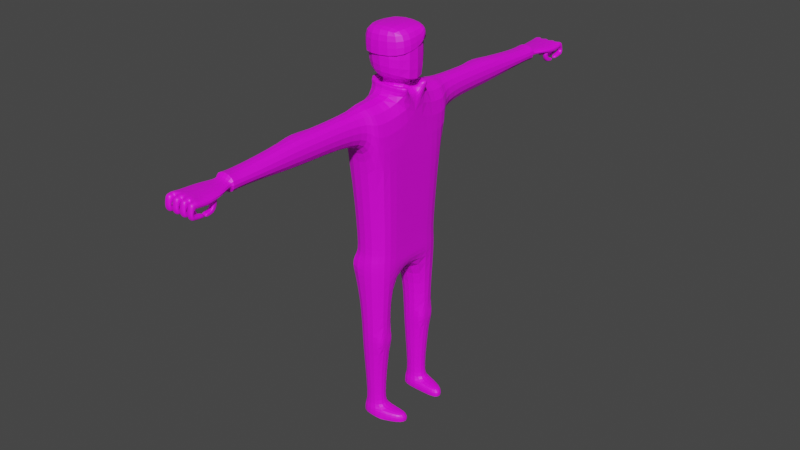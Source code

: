 # Source: Dorian_Gray.blend  (saved by Blender 3.4.6; exported with 4.5.12 LTS)
import bpy
from mathutils import Matrix  # noqa: F401  (used for matrix-valued properties, if any)

bpy.ops.wm.read_factory_settings(use_empty=True)
scene = bpy.context.scene
scene.name = 'Scene'

# ---- collections
col_collection = bpy.data.collections.new('Collection'); scene.collection.children.link(col_collection)

# ---- images (referenced by path relative to the original .blend; pixels are not part of the script)
import os
ASSET_DIR = os.environ.get("B2B_ASSET_DIR", "")  # directory of the original .blend (textures are referenced by path, not embedded)
HERE = os.path.dirname(os.path.abspath(__file__))  # packed textures are extracted next to this script under _unpacked/

def load_image(name, relpath, width, height, colorspace="sRGB"):
    """Load a texture the original file referenced (path relative to the .blend, or extracted next to this script)."""
    p = next((c for c in (os.path.join(HERE, relpath), os.path.join(ASSET_DIR, relpath)) if relpath and os.path.exists(c)), "")
    if p:
        img = bpy.data.images.load(p, check_existing=True)
        img.name = name
    else:  # same state as the original file: an image datablock whose file is absent (Cycles renders it pink)
        img = bpy.data.images.new(name, width, height)
        img.source = "FILE"
        img.filepath = "//" + (relpath or name)
    img.colorspace_settings.name = colorspace
    return img
img_pixil_frame_0___2025_04_30t080837_231_png = load_image('pixil-frame-0 - 2025-04-30T080837.231.png', 'pixil-frame-0 - 2025-04-30T080837.231.png', 1024, 1024, 'sRGB')

# ---- materials (node trees are filled in below, after node groups)
mat_material = bpy.data.materials.new('Material')
mat_material.alpha_threshold = 0.0
mat_material.use_transparent_shadow = False
mat_material.roughness = 0.5
mat_material.line_color = (0.0, 0.0, 0.0, 1.0)

# ---- material node trees
mat_material.use_nodes = True; mat_material.node_tree.nodes.clear()
_N = mat_material.node_tree.nodes; _L = mat_material.node_tree.links
n0 = _N.new('ShaderNodeOutputMaterial'); n0.name = 'Material Output'; n0.location = (300, 300)
n1 = _N.new('ShaderNodeBsdfPrincipled'); n1.name = 'Principled BSDF'; n1.location = (10, 300)
n1.distribution = 'GGX'
n1.subsurface_method = 'RANDOM_WALK_SKIN'
n1.inputs[3].default_value = 1.45
n1.inputs[27].default_value = (0.0, 0.0, 0.0, 1.0)
n1.inputs[28].default_value = 1.0
n2 = _N.new('ShaderNodeTexImage'); n2.name = 'Image Texture'; n2.location = (-280, 280)
n2.image = img_pixil_frame_0___2025_04_30t080837_231_png
_L.new(n1.outputs[0], n0.inputs[0])
_L.new(n2.outputs[0], n1.inputs[0])
n0.is_active_output = True

# ---- world
world_world = bpy.data.worlds.new('World'); scene.world = world_world
world_world.use_nodes = True; world_world.node_tree.nodes.clear()
_N = world_world.node_tree.nodes; _L = world_world.node_tree.links
n0 = _N.new('ShaderNodeOutputWorld'); n0.name = 'World Output'; n0.location = (300, 300)
n1 = _N.new('ShaderNodeBackground'); n1.name = 'Background'; n1.location = (10, 300)
n1.inputs[0].default_value = (0.05088, 0.05088, 0.05088, 1.0)
_L.new(n1.outputs[0], n0.inputs[0])
n0.is_active_output = True
world_world.color = (0.05088, 0.05088, 0.05088)
world_world.use_sun_shadow = False
world_world.sun_shadow_jitter_overblur = 0.0

# ---- meshes
me_cube = bpy.data.meshes.new('Cube')
me_cube.from_pydata([(0.7603, 1.793, 1.0), (0.7603, 1.793, -1.0), (0.7603, -1.793, 1.0), (0.7603, -1.793, -1.0), (-0.7603, 1.793, 1.0), (-0.7603, 1.793, -1.0), (-0.7603, -1.793, 1.0), (-0.7603, -1.793, -1.0), (-0.6526, 1.539, -4.16), (-0.6526, -1.539, -4.16), (0.6526, 1.539, -4.16), (0.6526, -1.539, -4.16), (-0.6526, 1.629, -4.409), (-0.6526, -1.629, -4.409), (0.6526, 1.629, -4.409), (0.6526, -1.629, -4.409), (-0.6526, 1.629, -5.169), (-0.6526, -1.629, -5.169), (0.6526, 1.629, -5.169), (0.6526, -1.629, -5.169), (-0.7603, 0.5976, -1.0), (-0.7603, -0.5976, -1.0), (0.7603, 0.5976, 1.0), (0.7603, -0.5976, 1.0), (-0.7603, -0.5976, 1.0), (-0.7603, 0.5976, 1.0), (0.7603, -0.5976, -1.0), (0.7603, 0.5976, -1.0), (-0.6526, 0.5129, -4.16), (-0.6526, -0.5129, -4.16), (0.6526, -0.5129, -4.16), (0.6526, 0.5129, -4.16), (-0.6526, 0.5429, -4.409), (-0.6526, -0.5429, -4.409), (0.6526, -0.5429, -4.409), (0.6526, 0.5429, -4.409), (-0.6526, 0.5429, -5.169), (-0.6526, -0.5429, -5.169), (0.6526, -0.5429, -5.169), (0.6526, 0.5429, -5.169), (0.5326, 0.4186, 1.022), (0.5326, -0.4186, 1.022), (-0.5326, -0.4186, 1.022), (-0.5326, 0.4186, 1.022), (0.3891, 0.3058, 1.43), (0.3891, -0.3058, 1.43), (-0.3891, -0.3058, 1.43), (-0.3891, 0.3058, 1.43), (0.9381, 0.8809, 1.369), (0.9381, -0.8809, 1.369), (-0.9381, -0.8809, 1.587), (-0.9381, 0.8809, 1.587), (0.9381, 0.8809, 2.906), (0.9381, -0.8809, 2.906), (-0.9381, -0.8809, 2.906), (-0.9381, 0.8809, 2.906), (0.7603, 0.0, 1.0), (0.5326, 0.0, 1.022), (0.7603, -0.2988, 1.0), (0.5326, -0.2093, 1.022), (0.7603, 0.2988, 1.0), (0.5326, 0.2093, 1.022), (0.9158, -0.3703, 1.293), (0.9158, -0.7407, 1.293), (-0.9689, -0.7407, 1.293), (-0.9689, 0.7407, 1.293), (0.9158, 0.7407, 1.293), (0.6336, -0.2594, 1.321), (0.6336, -0.5189, 1.321), (-0.6867, -0.5189, 1.321), (-0.6867, 0.5189, 1.321), (0.6336, 0.5189, 1.321), (0.9158, 0.3703, 1.293), (0.6336, 0.2594, 1.321), (-0.5032, -0.6673, -7.198), (-0.5032, -1.505, -7.198), (0.5032, 1.505, -7.198), (-0.5032, 1.505, -7.198), (0.5032, -1.505, -7.198), (0.5032, 0.6673, -7.198), (-0.5032, 0.6673, -7.198), (0.5032, -0.6673, -7.198), (-0.5032, -0.6673, -7.881), (-0.5032, -1.505, -7.881), (0.5032, 1.505, -7.881), (-0.5032, 1.505, -7.881), (0.5032, -1.505, -7.881), (0.5032, 0.6673, -7.881), (-0.5032, 0.6673, -7.881), (0.5032, -0.6673, -7.881), (-0.317, -0.8222, -10.09), (-0.317, -1.35, -10.09), (0.317, 1.35, -10.09), (-0.317, 1.35, -10.09), (0.317, -1.35, -10.09), (0.317, 0.8222, -10.09), (-0.317, 0.8222, -10.09), (0.317, -0.8222, -10.09), (-0.4615, -0.7207, -10.27), (-0.4615, -1.451, -10.27), (0.4615, 1.451, -10.27), (-0.4615, 1.451, -10.27), (0.4615, -1.451, -10.27), (0.4615, 0.7207, -10.27), (-0.4615, 0.7207, -10.27), (0.4615, -0.7207, -10.27), (-0.4615, -0.7207, -10.59), (-0.4615, -1.451, -10.59), (0.4615, 1.451, -10.59), (-0.4615, 1.451, -10.59), (0.4615, -1.451, -10.59), (0.4615, 0.7207, -10.59), (-0.4615, 0.7207, -10.59), (0.4615, -0.7207, -10.59), (1.237, 0.721, -10.27), (1.237, 1.147, -10.27), (1.237, -1.147, -10.27), (1.237, -0.721, -10.27), (1.237, 0.721, -10.59), (1.237, 1.147, -10.59), (1.237, -1.147, -10.59), (1.237, -0.721, -10.59), (0.4573, 1.793, -0.2233), (-0.4573, 1.793, -0.2233), (0.4573, 1.793, 0.8677), (-0.4573, -1.793, -0.2233), (-0.4573, -1.793, 0.8677), (0.4573, -1.793, 0.8677), (0.4573, -1.793, -0.2233), (-0.4573, 1.793, 0.8677), (0.3937, 3.908, -0.1474), (-0.3937, 3.908, -0.1474), (0.3937, 3.908, 0.7918), (-0.3937, -3.908, -0.1474), (-0.3937, -3.908, 0.7918), (0.3937, -3.908, 0.7918), (0.3937, -3.908, -0.1474), (-0.3937, 3.908, 0.7918), (0.3872, 4.725, -0.1396), (-0.3872, 4.725, -0.1396), (0.3872, 4.725, 0.784), (-0.3872, -4.725, -0.1396), (-0.3872, -4.725, 0.784), (0.3872, -4.725, 0.784), (0.3872, -4.725, -0.1396), (-0.3872, 4.725, 0.784), (0.3872, 6.811, 0.0824), (-0.3872, 6.811, 0.0824), (0.3872, 6.811, 0.562), (-0.3872, -6.811, 0.0824), (-0.3872, -6.811, 0.562), (0.3872, -6.811, 0.562), (0.3872, -6.811, 0.0824), (-0.3872, 6.811, 0.562), (0.3872, 7.137, 0.009871), (-0.3872, 7.137, 0.009871), (0.3872, 7.137, 0.6345), (-0.3872, -7.137, 0.009871), (-0.3872, -7.137, 0.6345), (0.3872, -7.137, 0.6345), (0.3872, -7.137, 0.009871), (-0.3872, 7.137, 0.6345), (0.2948, 7.205, 0.2164), (-0.2948, 7.205, 0.2164), (0.2948, 7.205, 0.428), (-0.2948, -7.205, 0.2164), (-0.2948, -7.205, 0.428), (0.2948, -7.205, 0.428), (0.2948, -7.205, 0.2164), (-0.2948, 7.205, 0.428), (0.5797, 7.696, 0.188), (-0.5797, 7.696, 0.188), (0.5797, 7.696, 0.4564), (-0.5797, -7.696, 0.188), (-0.5797, -7.696, 0.4564), (0.5797, -7.696, 0.4564), (0.5797, -7.696, 0.188), (-0.5797, 7.696, 0.4564), (0.5797, 8.566, 0.188), (-0.5797, 8.566, 0.188), (0.5797, 8.566, 0.4564), (-0.5797, -8.566, 0.188), (-0.5797, -8.566, 0.4564), (0.5797, -8.566, 0.4564), (0.5797, -8.566, 0.188), (-0.5797, 8.566, 0.4564), (-0.8029, -0.9478, 2.271), (-0.8981, -0.9478, 3.163), (-0.6364, 0.8203, 2.266), (-0.6364, 0.8203, 3.046), (0.8537, -0.8242, 2.271), (0.8537, -0.8242, 3.163), (0.5027, 0.8203, 2.266), (0.5027, 0.8203, 3.046), (-0.8816, 0.3975, 2.266), (-0.8816, 0.1979, 2.266), (-0.9768, 0.1979, 3.163), (-0.9768, 0.3975, 3.163), (0.8537, 0.2128, 2.524), (0.8537, 0.3825, 2.933), (0.8537, 0.3975, 3.163), (0.8537, 0.1979, 3.163), (-0.4047, -4.128, 0.1057), (-0.4047, -4.128, 0.5387), (-0.4047, 4.128, 0.5387), (-0.4047, 4.128, 0.1057), (-0.4016, -4.505, 0.1093), (-0.4016, -4.505, 0.5351), (-0.4016, 4.505, 0.5351), (-0.4016, 4.505, 0.1093), (0.0, 8.566, 0.188), (0.0, -8.566, 0.4564), (0.0, -8.566, 0.188), (0.0, 8.566, 0.4564), (-0.2898, 8.566, 0.188), (-0.2898, -8.566, 0.4564), (0.2898, -8.566, 0.188), (0.2898, 8.566, 0.4564), (0.2898, 8.566, 0.188), (0.2898, -8.566, 0.4564), (-0.2898, -8.566, 0.188), (-0.2898, 8.566, 0.4564), (-0.3227, 8.607, 0.2184), (-0.5468, 8.607, 0.2184), (-0.5468, -8.607, 0.2184), (-0.5468, -8.607, 0.426), (-0.5468, 8.607, 0.426), (-0.3227, -8.607, 0.426), (0.257, 8.607, 0.2184), (0.03289, 8.607, 0.2184), (0.257, -8.607, 0.426), (0.03289, -8.607, 0.426), (0.03289, 8.607, 0.426), (0.03289, -8.607, 0.2184), (0.257, -8.607, 0.2184), (0.257, 8.607, 0.426), (-0.3227, -8.607, 0.2184), (-0.3227, 8.607, 0.426), (0.5468, -8.607, 0.426), (0.5468, -8.607, 0.2184), (0.3227, -8.607, 0.2184), (-0.257, -8.607, 0.2184), (-0.03289, -8.607, 0.2184), (-0.03289, -8.607, 0.426), (-0.257, -8.607, 0.426), (0.3227, -8.607, 0.426), (0.5468, 8.607, 0.426), (0.5468, 8.607, 0.2184), (0.3227, 8.607, 0.426), (-0.257, 8.607, 0.426), (-0.03289, 8.607, 0.426), (-0.03289, 8.607, 0.2184), (-0.257, 8.607, 0.2184), (0.3227, 8.607, 0.2184), (-0.3227, 8.804, 0.2124), (-0.5468, 8.804, 0.2124), (-0.5468, -8.806, 0.219), (-0.5468, -8.757, 0.4232), (-0.5468, 8.759, 0.4167), (-0.3227, -8.757, 0.4232), (0.257, 8.804, 0.2124), (0.03289, 8.804, 0.2124), (0.257, -8.757, 0.4232), (0.03289, -8.757, 0.4232), (0.03289, 8.759, 0.4167), (0.03289, -8.806, 0.219), (0.257, -8.806, 0.219), (0.257, 8.759, 0.4167), (-0.3227, -8.806, 0.219), (-0.3227, 8.759, 0.4167), (0.5468, -8.757, 0.4232), (0.5468, -8.806, 0.219), (0.3227, -8.806, 0.219), (-0.257, -8.806, 0.219), (-0.03289, -8.806, 0.219), (-0.03289, -8.757, 0.4232), (-0.257, -8.757, 0.4232), (0.3227, -8.757, 0.4232), (0.5468, 8.759, 0.4167), (0.5468, 8.804, 0.2124), (0.3227, 8.759, 0.4167), (-0.257, 8.759, 0.4167), (-0.03289, 8.759, 0.4167), (-0.03289, 8.804, 0.2124), (-0.257, 8.804, 0.2124), (0.3227, 8.804, 0.2124), (-0.3227, 8.737, 0.07663), (-0.5468, 8.737, 0.07663), (0.257, 8.737, 0.07663), (0.03289, 8.737, 0.07663), (0.03289, -8.743, 0.07663), (0.257, -8.743, 0.07663), (-0.5468, -8.743, 0.07663), (-0.3227, -8.743, 0.07663), (0.3227, -8.743, 0.07663), (0.5468, -8.743, 0.07663), (-0.257, -8.743, 0.07663), (-0.03289, -8.743, 0.07663), (-0.03289, 8.737, 0.07663), (-0.257, 8.737, 0.07663), (0.5468, 8.737, 0.07663), (0.3227, 8.737, 0.07663), (-0.3227, 8.802, 0.07056), (-0.5468, 8.802, 0.07056), (0.257, 8.802, 0.07056), (0.03289, 8.802, 0.07056), (0.03289, -8.809, 0.07724), (0.257, -8.809, 0.07724), (-0.5468, -8.809, 0.07724), (-0.3227, -8.809, 0.07724), (0.3227, -8.809, 0.07724), (0.5468, -8.809, 0.07724), (-0.257, -8.809, 0.07724), (-0.03289, -8.809, 0.07724), (-0.03289, 8.802, 0.07056), (-0.257, 8.802, 0.07056), (0.5468, 8.802, 0.07056), (0.3227, 8.802, 0.07056), (-0.3227, 8.601, -0.09399), (-0.5468, 8.601, -0.09399), (0.257, 8.601, -0.09399), (0.03289, 8.601, -0.09399), (0.03289, -8.612, -0.09399), (0.257, -8.612, -0.09399), (-0.5468, -8.612, -0.09399), (-0.3227, -8.612, -0.09399), (0.3227, -8.612, -0.09399), (0.5468, -8.612, -0.09399), (-0.257, -8.612, -0.09399), (-0.03289, -8.612, -0.09399), (-0.03289, 8.601, -0.09399), (-0.257, 8.601, -0.09399), (0.5468, 8.601, -0.09399), (0.3227, 8.601, -0.09399), (-0.3227, 8.759, -0.1001), (-0.5468, 8.759, -0.1001), (0.257, 8.759, -0.1001), (0.03289, 8.759, -0.1001), (0.03289, -8.772, -0.09338), (0.257, -8.772, -0.09338), (-0.5468, -8.772, -0.09338), (-0.3227, -8.772, -0.09338), (0.3227, -8.772, -0.09338), (0.5468, -8.772, -0.09338), (-0.257, -8.772, -0.09338), (-0.03289, -8.772, -0.09338), (-0.03289, 8.759, -0.1001), (-0.257, 8.759, -0.1001), (0.5468, 8.759, -0.1001), (0.3227, 8.759, -0.1001), (-0.3227, 8.273, 0.007353), (-0.5468, 8.273, 0.007353), (0.257, 8.273, 0.007353), (0.03289, 8.273, 0.007353), (0.03289, -8.279, 0.007353), (0.257, -8.279, 0.007353), (-0.5468, -8.279, 0.007353), (-0.3227, -8.279, 0.007353), (0.3227, -8.279, 0.007353), (0.5468, -8.279, 0.007353), (-0.257, -8.279, 0.007353), (-0.03289, -8.279, 0.007353), (-0.03289, 8.273, 0.007353), (-0.257, 8.273, 0.007353), (0.5468, 8.273, 0.007353), (0.3227, 8.273, 0.007353), (-0.3227, 8.27, -0.1633), (-0.5468, 8.27, -0.1633), (0.257, 8.27, -0.1633), (0.03289, 8.27, -0.1633), (0.03289, -8.282, -0.1633), (0.257, -8.282, -0.1633), (-0.5468, -8.282, -0.1633), (-0.3227, -8.282, -0.1633), (0.3227, -8.282, -0.1633), (0.5468, -8.282, -0.1633), (-0.257, -8.282, -0.1633), (-0.03289, -8.282, -0.1633), (-0.03289, 8.27, -0.1633), (-0.257, 8.27, -0.1633), (0.5468, 8.27, -0.1633), (0.3227, 8.27, -0.1633), (0.4565, 7.794, 0.188), (0.2756, 7.794, 0.188), (0.2756, -7.794, 0.188), (0.4565, -7.794, 0.188), (0.3208, 7.967, 0.188), (0.2756, 7.967, 0.188), (0.4113, -7.967, 0.188), (0.4565, -7.967, 0.188), (0.4565, 7.967, 0.188), (0.2756, -7.967, 0.188), (0.4113, 7.967, 0.188), (0.3661, 7.967, 0.188), (0.3208, -7.967, 0.188), (0.3661, -7.967, 0.188), (0.4565, 7.794, 0.09064), (0.2756, 7.794, 0.09064), (0.2756, -7.794, 0.09064), (0.4565, -7.794, 0.09064), (0.3208, 7.967, 0.09064), (0.2756, 7.967, 0.09064), (0.4113, -7.967, 0.09064), (0.4565, -7.967, 0.09064), (0.4565, 7.967, 0.09064), (0.2756, -7.967, 0.09064), (0.4113, 7.967, 0.09064), (0.3661, 7.967, 0.09064), (0.3208, -7.967, 0.09064), (0.3661, -7.967, 0.09064), (0.4565, 7.856, -0.05352), (0.2756, 7.856, -0.05352), (0.2756, -7.856, -0.05352), (0.4565, -7.856, -0.05352), (0.3208, 8.03, -0.05352), (0.2756, 8.03, -0.05352), (0.4113, -8.03, -0.05352), (0.4565, -8.03, -0.05352), (0.4565, 8.03, -0.05352), (0.2756, -8.03, -0.05352), (0.4113, 8.03, -0.05352), (0.3661, 8.03, -0.05352), (0.3208, -8.03, -0.05352), (0.3661, -8.03, -0.05352), (0.4565, 7.987, -0.1702), (0.2756, 7.987, -0.1702), (0.2756, -7.987, -0.1702), (0.4565, -7.987, -0.1702), (0.3208, 8.078, -0.1702), (0.2756, 8.078, -0.1702), (0.4113, -8.078, -0.1702), (0.4565, -8.078, -0.1702), (0.4565, 8.078, -0.1702), (0.2756, -8.078, -0.1702), (0.4113, 8.078, -0.1702), (0.3661, 8.078, -0.1702), (0.3208, -8.078, -0.1702), (0.3661, -8.078, -0.1702), (0.3208, 8.236, -0.05352), (0.2756, 8.236, -0.05352), (0.4113, -8.236, -0.05352), (0.4565, -8.236, -0.05352), (0.4113, 8.236, -0.05352), (0.3661, 8.236, -0.05352), (0.3208, -8.236, -0.05352), (0.3661, -8.236, -0.05352), (0.4565, 8.236, -0.05352), (0.2756, -8.236, -0.05352), (0.3208, 8.285, -0.1702), (0.2756, 8.285, -0.1702), (0.4113, -8.285, -0.1702), (0.4565, -8.285, -0.1702), (0.4113, 8.285, -0.1702), (0.3661, 8.285, -0.1702), (0.3208, -8.285, -0.1702), (0.3661, -8.285, -0.1702), (0.4565, 8.285, -0.1702), (0.2756, -8.285, -0.1702), (0.6771, 0.6583, 2.999), (0.6771, -0.6583, 2.999), (-0.6771, -0.6583, 2.999), (-0.6771, 0.6583, 2.999), (0.5032, 1.034, -7.497), (0.5032, 1.138, -7.497), (0.5032, -1.138, -7.497), (0.5032, -1.034, -7.497), (0.5032, 1.034, -7.582), (0.5032, 1.138, -7.582), (0.5032, -1.138, -7.582), (0.5032, -1.034, -7.582)], [], [(23, 24, 6, 2), (5, 4, 129, 123), (20, 25, 4, 5), (5, 1, 10, 8), (26, 23, 2, 3), (0, 1, 122, 124), (11, 9, 13, 15), (3, 7, 9, 11), (20, 5, 8, 28), (26, 3, 11, 30), (34, 15, 19, 38), (28, 8, 12, 32), (30, 11, 15, 34), (8, 10, 14, 12), (36, 16, 77, 80), (12, 14, 18, 16), (15, 13, 17, 19), (32, 12, 16, 36), (13, 33, 37, 17), (33, 32, 36, 37), (38, 19, 78, 81), (36, 39, 38, 37), (10, 31, 35, 14), (31, 30, 34, 35), (9, 29, 33, 13), (29, 28, 32, 33), (14, 35, 39, 18), (35, 34, 38, 39), (1, 27, 31, 10), (27, 26, 30, 31), (7, 21, 29, 9), (21, 20, 28, 29), (1, 0, 22, 27), (27, 22, 60, 56, 58, 23, 26), (7, 6, 24, 21), (21, 24, 25, 20), (0, 4, 25, 22), (24, 23, 63, 64), (40, 43, 47, 44), (43, 40, 71, 70), (58, 59, 67, 62), (22, 25, 65, 66), (46, 45, 49, 50), (41, 59, 57, 61, 40, 44, 45), (42, 41, 45, 46), (43, 42, 46, 47), (48, 51, 55, 52), (47, 46, 50, 51), (44, 47, 51, 48), (45, 44, 48, 49), (55, 54, 460, 461), (49, 48, 52, 53), (50, 49, 53, 54), (51, 50, 54, 55), (58, 56, 57, 59), (42, 43, 70, 69), (56, 60, 61, 57), (65, 64, 69, 70), (66, 65, 70, 71), (72, 66, 71, 73), (64, 63, 68, 69), (63, 62, 67, 68), (25, 24, 64, 65), (61, 60, 72, 73), (60, 22, 66, 72), (41, 42, 69, 68), (59, 41, 68, 67), (23, 58, 62, 63), (40, 61, 73, 71), (84, 76, 463, 467), (78, 86, 468, 464), (19, 17, 75, 78), (17, 37, 74, 75), (37, 38, 81, 74), (18, 39, 79, 76), (16, 18, 76, 77), (39, 36, 80, 79), (82, 89, 97, 90), (83, 82, 90, 91), (77, 76, 84, 85), (79, 80, 88, 87), (80, 77, 85, 88), (78, 75, 83, 86), (75, 74, 82, 83), (74, 81, 89, 82), (96, 93, 101, 104), (95, 96, 104, 103), (89, 86, 94, 97), (84, 87, 95, 92), (85, 84, 92, 93), (87, 88, 96, 95), (88, 85, 93, 96), (86, 83, 91, 94), (98, 105, 113, 106), (99, 98, 106, 107), (94, 91, 99, 102), (91, 90, 98, 99), (90, 97, 105, 98), (97, 94, 102, 105), (92, 95, 103, 100), (93, 92, 100, 101), (106, 113, 110, 107), (109, 108, 111, 112), (102, 110, 120, 116), (108, 100, 115, 119), (101, 100, 108, 109), (103, 104, 112, 111), (104, 101, 109, 112), (102, 99, 107, 110), (117, 116, 120, 121), (115, 114, 118, 119), (105, 102, 116, 117), (100, 103, 114, 115), (110, 113, 121, 120), (111, 108, 119, 118), (103, 111, 118, 114), (113, 105, 117, 121), (126, 125, 133, 134), (123, 129, 137, 131), (6, 7, 125, 126), (1, 5, 123, 122), (4, 0, 124, 129), (7, 3, 128, 125), (2, 6, 126, 127), (3, 2, 127, 128), (141, 142, 207, 206), (133, 136, 144, 141), (122, 123, 131, 130), (129, 124, 132, 137), (127, 126, 134, 135), (128, 127, 135, 136), (124, 122, 130, 132), (125, 128, 136, 133), (144, 143, 151, 152), (143, 142, 150, 151), (145, 139, 209, 208), (130, 131, 139, 138), (137, 132, 140, 145), (135, 134, 142, 143), (136, 135, 143, 144), (132, 130, 138, 140), (146, 147, 155, 154), (150, 149, 157, 158), (140, 138, 146, 148), (141, 144, 152, 149), (139, 145, 153, 147), (142, 141, 149, 150), (138, 139, 147, 146), (145, 140, 148, 153), (155, 161, 169, 163), (157, 160, 168, 165), (153, 148, 156, 161), (151, 150, 158, 159), (152, 151, 159, 160), (148, 146, 154, 156), (149, 152, 160, 157), (147, 153, 161, 155), (164, 162, 170, 172), (168, 167, 175, 176), (158, 157, 165, 166), (154, 155, 163, 162), (161, 156, 164, 169), (159, 158, 166, 167), (160, 159, 167, 168), (156, 154, 162, 164), (175, 174, 182, 215, 211, 219, 183), (177, 172, 180, 217, 213, 221, 185), (165, 168, 176, 173), (163, 169, 177, 171), (166, 165, 173, 174), (162, 163, 171, 170), (169, 164, 172, 177), (167, 166, 174, 175), (221, 214, 222, 237), (218, 217, 248, 253), (176, 175, 183, 184), (172, 170, 178, 180), (218, 178, 390, 392), (171, 177, 185, 179), (174, 173, 181, 182), (212, 220, 394, 395), (194, 197, 189, 188), (188, 189, 193, 192), (198, 201, 191, 190), (190, 191, 187, 186), (201, 196, 187, 191), (193, 189, 197, 200), (200, 197, 196, 201), (192, 193, 200, 199), (199, 200, 201, 198), (186, 187, 196, 195), (195, 196, 197, 194), (205, 204, 208, 209), (203, 202, 206, 207), (139, 131, 205, 209), (133, 141, 206, 202), (142, 134, 203, 207), (137, 145, 208, 204), (131, 137, 204, 205), (134, 133, 202, 203), (180, 178, 247, 246), (218, 210, 229, 228), (184, 183, 238, 239), (216, 219, 230, 234), (215, 182, 225, 227), (183, 219, 245, 238), (227, 225, 257, 259), (223, 226, 258, 255), (236, 227, 259, 268), (253, 248, 280, 285), (212, 216, 234, 233), (219, 211, 231, 230), (217, 218, 228, 235), (214, 179, 223, 222), (213, 217, 235, 232), (220, 215, 227, 236), (182, 181, 224, 225), (210, 213, 232, 229), (181, 220, 236, 224), (211, 212, 233, 231), (179, 185, 226, 223), (185, 221, 237, 226), (225, 224, 256, 257), (235, 228, 260, 267), (211, 215, 244, 243), (212, 211, 243, 242), (219, 216, 240, 245), (216, 184, 239, 240), (215, 220, 241, 244), (220, 212, 242, 241), (252, 249, 281, 284), (223, 255, 303, 287), (221, 213, 250, 249), (178, 218, 253, 247), (210, 214, 252, 251), (214, 221, 249, 252), (217, 180, 246, 248), (213, 210, 251, 250), (268, 259, 257, 256), (266, 262, 263, 265), (255, 258, 269, 254), (261, 264, 267, 260), (271, 270, 277, 272), (274, 275, 276, 273), (285, 280, 278, 279), (284, 281, 282, 283), (229, 261, 305, 289), (230, 231, 263, 262), (239, 238, 270, 271), (229, 232, 264, 261), (274, 273, 312, 313), (231, 233, 265, 263), (261, 260, 304, 305), (246, 247, 279, 278), (271, 272, 310, 311), (242, 243, 275, 274), (248, 246, 278, 280), (232, 235, 267, 264), (243, 244, 276, 275), (249, 250, 282, 281), (234, 266, 307, 291), (238, 245, 277, 270), (250, 251, 283, 282), (226, 237, 269, 258), (245, 240, 272, 277), (222, 223, 287, 286), (234, 230, 262, 266), (244, 241, 273, 276), (236, 268, 309, 293), (237, 222, 254, 269), (289, 305, 337, 321), (305, 304, 336, 337), (293, 309, 341, 325), (303, 302, 334, 335), (301, 317, 349, 333), (322, 290, 354, 370), (308, 292, 324, 340), (332, 300, 364, 380), (254, 222, 286, 302), (228, 229, 289, 288), (266, 265, 306, 307), (252, 284, 315, 299), (283, 251, 298, 314), (239, 271, 311, 295), (260, 228, 288, 304), (240, 239, 295, 294), (268, 256, 308, 309), (241, 242, 297, 296), (272, 240, 294, 310), (233, 234, 291, 290), (256, 224, 292, 308), (265, 233, 290, 306), (242, 274, 313, 297), (224, 236, 293, 292), (255, 254, 302, 303), (273, 241, 296, 312), (253, 285, 317, 301), (284, 283, 314, 315), (279, 247, 300, 316), (251, 252, 299, 298), (285, 279, 316, 317), (247, 253, 301, 300), (318, 319, 335, 334), (320, 321, 337, 336), (326, 327, 343, 342), (328, 329, 345, 344), (322, 323, 339, 338), (324, 325, 341, 340), (330, 331, 347, 346), (332, 333, 349, 348), (307, 306, 338, 339), (295, 311, 343, 327), (309, 308, 340, 341), (310, 294, 326, 342), (311, 310, 342, 343), (306, 290, 322, 338), (313, 312, 344, 345), (300, 301, 365, 364), (297, 313, 345, 329), (315, 314, 346, 347), (326, 294, 358, 374), (312, 296, 328, 344), (317, 316, 348, 349), (291, 323, 371, 355), (316, 300, 332, 348), (287, 303, 335, 319), (301, 333, 381, 365), (291, 307, 339, 323), (302, 286, 318, 334), (298, 299, 363, 362), (314, 298, 330, 346), (299, 315, 347, 331), (295, 327, 375, 359), (304, 288, 320, 336), (364, 365, 381, 380), (362, 363, 379, 378), (350, 351, 367, 366), (352, 353, 369, 368), (354, 355, 371, 370), (356, 357, 373, 372), (358, 359, 375, 374), (360, 361, 377, 376), (319, 318, 366, 367), (321, 320, 368, 369), (287, 319, 367, 351), (293, 325, 373, 357), (323, 322, 370, 371), (318, 286, 350, 366), (325, 324, 372, 373), (286, 287, 351, 350), (297, 329, 377, 361), (327, 326, 374, 375), (288, 289, 353, 352), (289, 321, 369, 353), (329, 328, 376, 377), (290, 291, 355, 354), (299, 331, 379, 363), (331, 330, 378, 379), (292, 293, 357, 356), (330, 298, 362, 378), (320, 288, 352, 368), (333, 332, 380, 381), (294, 295, 359, 358), (324, 292, 356, 372), (328, 296, 360, 376), (296, 297, 361, 360), (390, 382, 396, 404), (392, 390, 404, 406), (220, 181, 391, 394), (176, 184, 389, 385), (173, 176, 385, 384), (214, 210, 393, 386), (178, 170, 382, 390), (184, 216, 388, 389), (170, 171, 383, 382), (210, 218, 392, 393), (181, 173, 384, 391), (216, 212, 395, 388), (179, 214, 386, 387), (171, 179, 387, 383), (397, 401, 415, 411), (405, 398, 412, 419), (394, 391, 405, 408), (391, 384, 398, 405), (383, 387, 401, 397), (382, 383, 397, 396), (393, 392, 406, 407), (384, 385, 399, 398), (395, 394, 408, 409), (387, 386, 400, 401), (386, 393, 407, 400), (389, 388, 402, 403), (388, 395, 409, 402), (385, 389, 403, 399), (437, 430, 450, 455), (410, 411, 425, 424), (396, 397, 411, 410), (407, 406, 420, 421), (398, 399, 413, 412), (409, 408, 422, 423), (401, 400, 414, 415), (400, 407, 421, 414), (403, 402, 416, 417), (402, 409, 423, 416), (399, 403, 417, 413), (406, 404, 418, 420), (404, 396, 410, 418), (408, 405, 419, 422), (426, 427, 431, 430, 437, 436, 433), (424, 425, 429, 428, 435, 434, 432), (412, 413, 427, 426), (423, 422, 444, 445), (430, 431, 451, 450), (431, 417, 441, 451), (435, 428, 448, 453), (421, 420, 442, 443), (413, 417, 431, 427), (428, 429, 449, 448), (418, 410, 424, 432), (436, 437, 455, 454), (419, 412, 426, 433), (411, 415, 429, 425), (443, 442, 452, 453), (445, 444, 454, 455), (439, 438, 448, 449), (438, 443, 453, 448), (441, 440, 450, 451), (440, 445, 455, 450), (442, 446, 456, 452), (444, 447, 457, 454), (415, 414, 438, 439), (418, 432, 456, 446), (414, 421, 443, 438), (432, 434, 452, 456), (417, 416, 440, 441), (419, 433, 457, 447), (416, 423, 445, 440), (433, 436, 454, 457), (420, 418, 446, 442), (422, 419, 447, 444), (434, 435, 453, 452), (429, 415, 439, 449), (458, 461, 460, 459), (52, 55, 461, 458), (53, 52, 458, 459), (54, 53, 459, 460), (463, 462, 466, 467), (465, 464, 468, 469), (81, 78, 464, 465), (89, 81, 465, 469), (76, 79, 462, 463), (86, 89, 469, 468), (87, 84, 467, 466), (79, 87, 466, 462)])
_k = {(13, 33): 0.36078, (17, 37): 0.36078, (12, 16): 0.36078, (13, 17): 0.36078, (12, 32): 0.36078, (32, 33): 0.36078, (16, 36): 0.36078, (36, 37): 0.36078, (33, 37): 0.36078, (32, 36): 0.36078, (48, 49): 0.50196, (106, 107): 0.64314, (108, 109): 0.64314, (107, 110): 0.64314, (108, 111): 0.64314, (109, 112): 0.64314, (110, 113): 0.64314, (111, 112): 0.64314, (106, 113): 0.64314, (118, 119): 0.64314, (120, 121): 0.64314, (108, 119): 0.64314, (110, 120): 0.64314, (113, 121): 0.64314, (111, 118): 0.64314, (154, 155): 0.49412, (154, 156): 0.49412, (157, 158): 0.49412, (159, 160): 0.49412, (155, 161): 0.49412, (158, 159): 0.49412, (157, 160): 0.49412, (156, 161): 0.49412, (191, 201): 0.1451, (187, 191): 0.1451, (187, 196): 0.1451, (196, 201): 0.1451, (198, 201): 0.29804}
me_cube.attributes.new('crease_edge', 'FLOAT', 'EDGE').data.foreach_set('value', [_k.get((min(e.vertices), max(e.vertices)), 0.0) for e in me_cube.edges])
_uv = me_cube.uv_layers.new(name='UVMap')
_uv.uv.foreach_set('vector', [0.4397, 0.4528, 0.4397, 0.5026, 0.4006, 0.5026, 0.4006, 0.4528, 0.4716, 0.4714, 0.4707, 0.5085, 0.4656, 0.5061, 0.4658, 0.485, 0.6614, 0.3084, 0.6866, 0.3084, 0.6866, 0.3168, 0.6614, 0.3168, 0.6454, 0.2948, 0.6454, 0.32, 0.6454, 0.32, 0.6454, 0.2948, 0.4435, 0.3348, 0.4432, 0.5446, 0.3317, 0.5444, 0.332, 0.3346, 0.4436, 0.5082, 0.4434, 0.4714, 0.449, 0.4857, 0.4484, 0.5062, 0.07079, 0.4849, 0.07079, 0.4842, 0.07079, 0.4842, 0.07079, 0.4849, 0.6454, 0.3452, 0.6454, 0.3703, 0.6454, 0.3703, 0.6454, 0.3452, 0.6614, 0.3084, 0.6614, 0.3168, 0.6614, 0.3168, 0.6614, 0.3084, 0.4435, 0.3348, 0.332, 0.3346, 0.3563, 0.002914, 0.452, 0.00312, 0.09462, 0.5408, 0.08477, 0.5407, 0.08173, 0.4598, 0.09158, 0.4599, 0.09229, 0.4834, 0.09282, 0.4819, 0.09322, 0.4819, 0.09266, 0.4835, 0.09176, 0.477, 0.09123, 0.4756, 0.09154, 0.4753, 0.0921, 0.4769, 0.09282, 0.4819, 0.09282, 0.48, 0.09322, 0.48, 0.09322, 0.4819, 0.06526, 0.4949, 0.06372, 0.5002, 0.06144, 0.4985, 0.06133, 0.4984, 0.06662, 0.504, 0.05687, 0.5048, 0.05939, 0.5004, 0.06372, 0.5002, 0.08477, 0.5407, 0.07294, 0.5406, 0.06989, 0.4597, 0.08173, 0.4598, 0.05324, 0.5404, 0.04339, 0.5403, 0.04035, 0.4594, 0.05019, 0.4595, 0.07294, 0.5406, 0.06309, 0.5405, 0.06004, 0.4596, 0.06989, 0.4597, 0.06309, 0.5405, 0.05324, 0.5404, 0.05019, 0.4595, 0.06004, 0.4596, 0.05707, 0.4891, 0.05862, 0.4837, 0.06094, 0.4856, 0.06106, 0.4857, 0.06526, 0.4949, 0.05733, 0.4957, 0.05707, 0.4891, 0.06503, 0.4883, 0.09282, 0.48, 0.09229, 0.4785, 0.09266, 0.4784, 0.09322, 0.48, 0.09229, 0.4785, 0.09176, 0.477, 0.0921, 0.4769, 0.09266, 0.4784, 0.09123, 0.4863, 0.09176, 0.4849, 0.0921, 0.485, 0.09154, 0.4866, 0.09176, 0.4849, 0.09229, 0.4834, 0.09266, 0.4835, 0.0921, 0.485, 0.1143, 0.541, 0.1045, 0.5409, 0.1014, 0.46, 0.1113, 0.46, 0.1045, 0.5409, 0.09462, 0.5408, 0.09158, 0.4599, 0.1014, 0.46, 0.6666, 0.3353, 0.5551, 0.335, 0.5477, 0.003326, 0.6435, 0.003532, 0.5551, 0.335, 0.4435, 0.3348, 0.452, 0.00312, 0.5477, 0.003326, 0.6614, 0.2917, 0.6614, 0.3001, 0.6614, 0.3001, 0.6614, 0.2917, 0.6614, 0.3001, 0.6614, 0.3084, 0.6614, 0.3084, 0.6614, 0.3001, 0.6666, 0.3353, 0.6663, 0.5451, 0.5547, 0.5449, 0.5551, 0.335, 0.5551, 0.335, 0.5547, 0.5444, 0.5268, 0.5443, 0.499, 0.5442, 0.4711, 0.5442, 0.4432, 0.5441, 0.4435, 0.3348, 0.6614, 0.2917, 0.6866, 0.2917, 0.6866, 0.3001, 0.6614, 0.3001, 0.6614, 0.3001, 0.6866, 0.3001, 0.6866, 0.3084, 0.6614, 0.3084, 0.603, 0.3866, 0.603, 0.449, 0.5539, 0.449, 0.5539, 0.3866, 0.5574, 0.5093, 0.5322, 0.5093, 0.5322, 0.5093, 0.5574, 0.5093, 0.556, 0.6441, 0.5747, 0.6441, 0.5747, 0.6441, 0.556, 0.6441, 0.5497, 0.4777, 0.5344, 0.4777, 0.5344, 0.4777, 0.5497, 0.4777, 0.5329, 0.5051, 0.5329, 0.5051, 0.5329, 0.5051, 0.5329, 0.5051, 0.5322, 0.5009, 0.5574, 0.5009, 0.5574, 0.5009, 0.5322, 0.5009, 0.6733, 0.7754, 0.6481, 0.7754, 0.6481, 0.7754, 0.6733, 0.7754, 0.556, 0.6503, 0.556, 0.6487, 0.556, 0.6472, 0.556, 0.6456, 0.556, 0.6441, 0.556, 0.6441, 0.556, 0.6503, 0.5747, 0.6503, 0.556, 0.6503, 0.556, 0.6503, 0.5747, 0.6503, 0.556, 0.6128, 0.556, 0.6066, 0.556, 0.6066, 0.556, 0.6128, 0.9148, 0.7638, 0.94, 0.7638, 0.94, 0.7638, 0.9148, 0.7638, 0.9148, 0.7219, 0.9148, 0.7135, 0.9148, 0.7135, 0.9148, 0.7219, 0.9148, 0.7638, 0.94, 0.7638, 0.94, 0.7638, 0.9148, 0.7638, 0.8862, 0.723, 0.8862, 0.7146, 0.8862, 0.7146, 0.8862, 0.723, 0.7414, 0.7702, 0.7414, 0.7618, 0.7414, 0.7618, 0.7414, 0.7702, 0.3935, 0.7459, 0.6068, 0.745, 0.6077, 0.9507, 0.3943, 0.9516, 0.94, 0.7722, 0.9148, 0.7722, 0.9148, 0.7722, 0.94, 0.7722, 0.9148, 0.7219, 0.9148, 0.7135, 0.9148, 0.7135, 0.9148, 0.7219, 0.4908, 0.4218, 0.4908, 0.4419, 0.4755, 0.4419, 0.4755, 0.4278, 0.5344, 0.4472, 0.5344, 0.4523, 0.5344, 0.4523, 0.5344, 0.4472, 0.4908, 0.4419, 0.4908, 0.4619, 0.4755, 0.4559, 0.4755, 0.4419, 0.5329, 0.474, 0.5329, 0.4685, 0.5329, 0.4685, 0.5329, 0.474, 0.5329, 0.5011, 0.5492, 0.5011, 0.5492, 0.5011, 0.5329, 0.5011, 0.5329, 0.5024, 0.5329, 0.5011, 0.5329, 0.5011, 0.5329, 0.5024, 0.5492, 0.5065, 0.5329, 0.5065, 0.5329, 0.5065, 0.5492, 0.5065, 0.5329, 0.5065, 0.5329, 0.5051, 0.5329, 0.5051, 0.5329, 0.5065, 0.5322, 0.459, 0.5322, 0.4506, 0.5322, 0.4506, 0.5322, 0.459, 0.5329, 0.5024, 0.5329, 0.5024, 0.5329, 0.5024, 0.5329, 0.5024, 0.5322, 0.503, 0.5322, 0.5009, 0.5322, 0.5009, 0.5322, 0.503, 0.5344, 0.4827, 0.5497, 0.4827, 0.5497, 0.4827, 0.5344, 0.4827, 0.5344, 0.4815, 0.5344, 0.4827, 0.5344, 0.4827, 0.5344, 0.4815, 0.5322, 0.5093, 0.5322, 0.5072, 0.5322, 0.5072, 0.5322, 0.5093, 0.5344, 0.4777, 0.5344, 0.4789, 0.5344, 0.4789, 0.5344, 0.4777, 0.114, 0.5089, 0.114, 0.5089, 0.114, 0.5089, 0.114, 0.5089, 0.06094, 0.4856, 0.06103, 0.4856, 0.06103, 0.4856, 0.06094, 0.4856, 0.05862, 0.4837, 0.06299, 0.4836, 0.06105, 0.4855, 0.06094, 0.4856, 0.06299, 0.4836, 0.06503, 0.4883, 0.06115, 0.4856, 0.06105, 0.4855, 0.06503, 0.4883, 0.05707, 0.4891, 0.06106, 0.4857, 0.06115, 0.4856, 0.05939, 0.5004, 0.05733, 0.4957, 0.06123, 0.4985, 0.06133, 0.4986, 0.06372, 0.5002, 0.05939, 0.5004, 0.06133, 0.4986, 0.06144, 0.4985, 0.05733, 0.4957, 0.06526, 0.4949, 0.06133, 0.4984, 0.06123, 0.4985, 0.06107, 0.4856, 0.06105, 0.4856, 0.06105, 0.4856, 0.06105, 0.4856, 0.06105, 0.4856, 0.06107, 0.4856, 0.06105, 0.4856, 0.06105, 0.4856, 0.114, 0.4837, 0.114, 0.5089, 0.114, 0.5089, 0.114, 0.4837, 0.06123, 0.4985, 0.06133, 0.4984, 0.06133, 0.4985, 0.06132, 0.4985, 0.06133, 0.4984, 0.06144, 0.4985, 0.06135, 0.4985, 0.06133, 0.4985, 0.06094, 0.4856, 0.06105, 0.4855, 0.06105, 0.4856, 0.06103, 0.4856, 0.06105, 0.4855, 0.06115, 0.4856, 0.06107, 0.4856, 0.06105, 0.4856, 0.06115, 0.4856, 0.06106, 0.4857, 0.06105, 0.4856, 0.06107, 0.4856, 0.8674, 0.2964, 0.8674, 0.3048, 0.8674, 0.3048, 0.8674, 0.2964, 0.8674, 0.3384, 0.8423, 0.3384, 0.8423, 0.3384, 0.8674, 0.3384, 0.06105, 0.4856, 0.06103, 0.4856, 0.06105, 0.4856, 0.06105, 0.4856, 0.06134, 0.4985, 0.06132, 0.4985, 0.06134, 0.4985, 0.06134, 0.4985, 0.06135, 0.4985, 0.06134, 0.4985, 0.06134, 0.4985, 0.06134, 0.4985, 0.06132, 0.4985, 0.06133, 0.4985, 0.06135, 0.4985, 0.06134, 0.4985, 0.06133, 0.4985, 0.06135, 0.4985, 0.06134, 0.4985, 0.06135, 0.4985, 0.06103, 0.4856, 0.06105, 0.4856, 0.06105, 0.4856, 0.06105, 0.4856, 0.8423, 0.3468, 0.8674, 0.3468, 0.8674, 0.3468, 0.8423, 0.3468, 0.8674, 0.2797, 0.8674, 0.2881, 0.8674, 0.2881, 0.8674, 0.2797, 0.8674, 0.3552, 0.8674, 0.3803, 0.8674, 0.3803, 0.8674, 0.3552, 0.8674, 0.2797, 0.8674, 0.2881, 0.8674, 0.2881, 0.8674, 0.2797, 0.8423, 0.3468, 0.8674, 0.3468, 0.8674, 0.3468, 0.8423, 0.3468, 0.8674, 0.3468, 0.8674, 0.3552, 0.8674, 0.3552, 0.8674, 0.3468, 0.8674, 0.33, 0.8674, 0.3384, 0.8674, 0.3384, 0.8674, 0.33, 0.8674, 0.3048, 0.8674, 0.33, 0.8674, 0.33, 0.8674, 0.3048, 0.8423, 0.3468, 0.8674, 0.3468, 0.8674, 0.3552, 0.8423, 0.3552, 0.8423, 0.33, 0.8674, 0.33, 0.8674, 0.3384, 0.8423, 0.3384, 0.8674, 0.3552, 0.8674, 0.3552, 0.8674, 0.3552, 0.8674, 0.3552, 0.8674, 0.33, 0.8674, 0.33, 0.8674, 0.33, 0.8674, 0.33, 0.8674, 0.3048, 0.8674, 0.33, 0.8674, 0.33, 0.8674, 0.3048, 0.8674, 0.3384, 0.8423, 0.3384, 0.8423, 0.3384, 0.8674, 0.3384, 0.8674, 0.2964, 0.8674, 0.3048, 0.8674, 0.3048, 0.8674, 0.2964, 0.8674, 0.3552, 0.8674, 0.3803, 0.8674, 0.3803, 0.8674, 0.3552, 0.8674, 0.3468, 0.8674, 0.3552, 0.8674, 0.3552, 0.8674, 0.3468, 0.8674, 0.33, 0.8674, 0.3384, 0.8674, 0.3384, 0.8674, 0.33, 0.8674, 0.3468, 0.8674, 0.3552, 0.8674, 0.3552, 0.8674, 0.3468, 0.8674, 0.33, 0.8674, 0.3384, 0.8674, 0.3384, 0.8674, 0.33, 0.8674, 0.3552, 0.8674, 0.3468, 0.8674, 0.3468, 0.8674, 0.3552, 0.8674, 0.3384, 0.8674, 0.33, 0.8674, 0.33, 0.8674, 0.3384, 0.8674, 0.3384, 0.8674, 0.3384, 0.8674, 0.3384, 0.8674, 0.3384, 0.8674, 0.3468, 0.8674, 0.3468, 0.8674, 0.3468, 0.8674, 0.3468, 0.4733, 0.4951, 0.4727, 0.5101, 0.4668, 0.5028, 0.4667, 0.5027, 0.4658, 0.485, 0.4656, 0.5061, 0.4571, 0.4955, 0.457, 0.4954, 0.4767, 0.4937, 0.4768, 0.5207, 0.4727, 0.5101, 0.4733, 0.4951, 0.4434, 0.4714, 0.4716, 0.4714, 0.4658, 0.485, 0.449, 0.4857, 0.4707, 0.5085, 0.4436, 0.5082, 0.4484, 0.5062, 0.4656, 0.5061, 0.4768, 0.5207, 0.4561, 0.5207, 0.4604, 0.5107, 0.4727, 0.5101, 0.4568, 0.4933, 0.4767, 0.4937, 0.4733, 0.4951, 0.4605, 0.4951, 0.4561, 0.5207, 0.4568, 0.4933, 0.4605, 0.4951, 0.4604, 0.5107, 0.4667, 0.5028, 0.4667, 0.5028, 0.4667, 0.5028, 0.4667, 0.5028, 0.4668, 0.5028, 0.4667, 0.5028, 0.4667, 0.5028, 0.4667, 0.5028, 0.449, 0.4857, 0.4658, 0.485, 0.457, 0.4954, 0.4569, 0.4955, 0.4656, 0.5061, 0.4484, 0.5062, 0.457, 0.4956, 0.4571, 0.4955, 0.4605, 0.4951, 0.4733, 0.4951, 0.4667, 0.5027, 0.4667, 0.5028, 0.4604, 0.5107, 0.4605, 0.4951, 0.4667, 0.5028, 0.4667, 0.5028, 0.4484, 0.5062, 0.449, 0.4857, 0.4569, 0.4955, 0.457, 0.4956, 0.4727, 0.5101, 0.4604, 0.5107, 0.4667, 0.5028, 0.4668, 0.5028, 0.4667, 0.5028, 0.4667, 0.5028, 0.4667, 0.5028, 0.4667, 0.5028, 0.4667, 0.5028, 0.4667, 0.5028, 0.4667, 0.5028, 0.4667, 0.5028, 0.457, 0.4955, 0.457, 0.4955, 0.457, 0.4955, 0.457, 0.4955, 0.4569, 0.4955, 0.457, 0.4954, 0.457, 0.4955, 0.457, 0.4955, 0.4571, 0.4955, 0.457, 0.4956, 0.457, 0.4955, 0.457, 0.4955, 0.4667, 0.5028, 0.4667, 0.5027, 0.4667, 0.5028, 0.4667, 0.5028, 0.4667, 0.5028, 0.4667, 0.5028, 0.4667, 0.5028, 0.4667, 0.5028, 0.457, 0.4956, 0.4569, 0.4955, 0.457, 0.4955, 0.457, 0.4955, 0.457, 0.4955, 0.457, 0.4955, 0.457, 0.4955, 0.457, 0.4955, 0.4667, 0.5028, 0.4667, 0.5028, 0.4667, 0.5028, 0.4667, 0.5028, 0.457, 0.4955, 0.457, 0.4955, 0.457, 0.4955, 0.457, 0.4955, 0.4667, 0.5028, 0.4667, 0.5028, 0.4667, 0.5028, 0.4667, 0.5028, 0.457, 0.4955, 0.457, 0.4955, 0.457, 0.4955, 0.457, 0.4955, 0.4667, 0.5028, 0.4667, 0.5028, 0.4667, 0.5028, 0.4667, 0.5028, 0.457, 0.4955, 0.457, 0.4955, 0.457, 0.4955, 0.457, 0.4955, 0.457, 0.4955, 0.457, 0.4955, 0.457, 0.4955, 0.457, 0.4955, 0.457, 0.4955, 0.457, 0.4955, 0.457, 0.4955, 0.457, 0.4955, 0.4667, 0.5028, 0.4667, 0.5028, 0.4667, 0.5028, 0.4667, 0.5028, 0.457, 0.4955, 0.457, 0.4955, 0.457, 0.4955, 0.457, 0.4955, 0.4667, 0.5028, 0.4667, 0.5028, 0.4667, 0.5028, 0.4667, 0.5028, 0.4667, 0.5028, 0.4667, 0.5028, 0.4667, 0.5028, 0.4667, 0.5028, 0.457, 0.4955, 0.457, 0.4955, 0.457, 0.4955, 0.457, 0.4955, 0.4667, 0.5028, 0.4667, 0.5028, 0.4667, 0.5028, 0.4667, 0.5028, 0.457, 0.4955, 0.457, 0.4955, 0.457, 0.4955, 0.457, 0.4955, 0.8926, 0.33, 0.8674, 0.33, 0.8674, 0.33, 0.8926, 0.33, 0.8674, 0.3552, 0.8926, 0.3552, 0.8926, 0.3552, 0.8674, 0.3552, 0.4667, 0.5028, 0.4667, 0.5028, 0.4667, 0.5028, 0.4667, 0.5028, 0.457, 0.4955, 0.457, 0.4955, 0.457, 0.4955, 0.457, 0.4955, 0.457, 0.4955, 0.457, 0.4955, 0.457, 0.4955, 0.457, 0.4955, 0.4667, 0.5028, 0.4667, 0.5028, 0.4667, 0.5028, 0.4667, 0.5028, 0.4667, 0.5028, 0.4667, 0.5028, 0.4667, 0.5028, 0.4667, 0.5028, 0.457, 0.4955, 0.457, 0.4955, 0.457, 0.4955, 0.457, 0.4955, 0.8926, 0.3552, 0.9177, 0.3552, 0.9177, 0.3552, 0.9115, 0.3552, 0.9052, 0.3552, 0.8989, 0.3552, 0.8926, 0.3552, 0.9177, 0.33, 0.8926, 0.33, 0.8926, 0.33, 0.8989, 0.33, 0.9052, 0.33, 0.9115, 0.33, 0.9177, 0.33, 0.8674, 0.3803, 0.8674, 0.3552, 0.8674, 0.3552, 0.8674, 0.3803, 0.8674, 0.3048, 0.8926, 0.3048, 0.8926, 0.3048, 0.8674, 0.3048, 0.8926, 0.2797, 0.8674, 0.2797, 0.8674, 0.2797, 0.8926, 0.2797, 0.8674, 0.33, 0.8674, 0.3048, 0.8674, 0.3048, 0.8674, 0.33, 0.9177, 0.33, 0.8926, 0.33, 0.8926, 0.33, 0.9177, 0.33, 0.8926, 0.3552, 0.9177, 0.3552, 0.9177, 0.3552, 0.8926, 0.3552, 0.8926, 0.3111, 0.8674, 0.3111, 0.8674, 0.3111, 0.8926, 0.3111, 0.8674, 0.3237, 0.8926, 0.3237, 0.8926, 0.3237, 0.8674, 0.3237, 0.8674, 0.3552, 0.8926, 0.3552, 0.8926, 0.3552, 0.8674, 0.3552, 0.8926, 0.33, 0.8674, 0.33, 0.8674, 0.33, 0.8926, 0.33, 0.8674, 0.3237, 0.8674, 0.33, 0.8674, 0.33, 0.8674, 0.3237, 0.8674, 0.3048, 0.8926, 0.3048, 0.8926, 0.3048, 0.8674, 0.3048, 0.8926, 0.2797, 0.8674, 0.2797, 0.8674, 0.2797, 0.8926, 0.2797, 0.8674, 0.3677, 0.8674, 0.374, 0.8674, 0.374, 0.8674, 0.3677, 0.8674, 0.3016, 0.8926, 0.3016, 0.8926, 0.3048, 0.8674, 0.3048, 0.8674, 0.3048, 0.8926, 0.3048, 0.8926, 0.33, 0.8674, 0.33, 0.8674, 0.3416, 0.8926, 0.3416, 0.8926, 0.3552, 0.8674, 0.3552, 0.8674, 0.3552, 0.8926, 0.3552, 0.8926, 0.3803, 0.8674, 0.3803, 0.8926, 0.3416, 0.9177, 0.3416, 0.9177, 0.3552, 0.8926, 0.3552, 0.8926, 0.33, 0.9177, 0.33, 0.9177, 0.3332, 0.8926, 0.3332, 0.8926, 0.3332, 0.9177, 0.3332, 0.9177, 0.3416, 0.8926, 0.3416, 0.8674, 0.33, 0.8926, 0.33, 0.8926, 0.3332, 0.8674, 0.3332, 0.8674, 0.3332, 0.8926, 0.3332, 0.8926, 0.3416, 0.8674, 0.3416, 0.8674, 0.2797, 0.8926, 0.2797, 0.8926, 0.2932, 0.8674, 0.2932, 0.8674, 0.2932, 0.8926, 0.2932, 0.8926, 0.3016, 0.8674, 0.3016, 0.457, 0.4955, 0.4571, 0.4955, 0.457, 0.4955, 0.457, 0.4955, 0.4667, 0.5028, 0.4668, 0.5028, 0.4667, 0.5028, 0.4667, 0.5028, 0.457, 0.4955, 0.457, 0.4954, 0.457, 0.4955, 0.457, 0.4955, 0.4668, 0.5028, 0.4667, 0.5028, 0.4667, 0.5028, 0.4668, 0.5028, 0.4667, 0.5028, 0.4667, 0.5027, 0.4667, 0.5028, 0.4667, 0.5028, 0.4571, 0.4955, 0.457, 0.4955, 0.457, 0.4955, 0.4571, 0.4955, 0.457, 0.4954, 0.4571, 0.4955, 0.4571, 0.4955, 0.457, 0.4955, 0.4667, 0.5027, 0.4668, 0.5028, 0.4668, 0.5028, 0.4667, 0.5028, 0.8926, 0.33, 0.8674, 0.33, 0.8674, 0.33, 0.8926, 0.33, 0.8674, 0.3237, 0.8674, 0.3174, 0.8674, 0.3174, 0.8674, 0.3237, 0.8674, 0.3552, 0.8926, 0.3552, 0.8926, 0.3552, 0.8674, 0.3552, 0.8674, 0.3615, 0.8926, 0.3615, 0.8926, 0.3615, 0.8674, 0.3615, 0.9115, 0.3552, 0.9177, 0.3552, 0.9177, 0.3552, 0.9115, 0.3552, 0.8926, 0.3552, 0.8989, 0.3552, 0.8989, 0.3552, 0.8926, 0.3552, 0.9115, 0.3552, 0.9177, 0.3552, 0.9177, 0.3552, 0.9115, 0.3552, 0.8674, 0.3048, 0.8926, 0.3048, 0.8926, 0.3048, 0.8674, 0.3048, 0.8674, 0.374, 0.8926, 0.374, 0.8926, 0.374, 0.8674, 0.374, 0.8674, 0.3237, 0.8926, 0.3237, 0.8926, 0.3237, 0.8674, 0.3237, 0.8674, 0.3677, 0.8674, 0.3615, 0.8674, 0.3615, 0.8674, 0.3677, 0.8989, 0.3552, 0.9052, 0.3552, 0.9052, 0.3552, 0.8989, 0.3552, 0.8926, 0.3237, 0.8674, 0.3237, 0.8674, 0.3237, 0.8926, 0.3237, 0.8674, 0.3111, 0.8674, 0.3048, 0.8674, 0.3048, 0.8674, 0.3111, 0.9052, 0.33, 0.8989, 0.33, 0.8989, 0.33, 0.9052, 0.33, 0.8674, 0.374, 0.8926, 0.374, 0.8926, 0.374, 0.8674, 0.374, 0.8926, 0.2797, 0.8674, 0.2797, 0.8674, 0.2797, 0.8926, 0.2797, 0.8674, 0.3174, 0.8926, 0.3174, 0.8926, 0.3174, 0.8674, 0.3174, 0.8674, 0.3803, 0.8674, 0.374, 0.8674, 0.374, 0.8674, 0.3803, 0.8926, 0.3677, 0.8674, 0.3677, 0.8674, 0.3677, 0.8926, 0.3677, 0.8674, 0.3048, 0.8926, 0.3048, 0.8926, 0.3048, 0.8674, 0.3048, 0.9177, 0.33, 0.9115, 0.33, 0.9115, 0.33, 0.9177, 0.33, 0.8926, 0.2797, 0.8674, 0.2797, 0.8674, 0.2797, 0.8926, 0.2797, 0.8926, 0.3237, 0.8674, 0.3237, 0.8674, 0.3237, 0.8926, 0.3237, 0.9052, 0.3552, 0.9115, 0.3552, 0.9115, 0.3552, 0.9052, 0.3552, 0.8674, 0.3677, 0.8926, 0.3677, 0.8926, 0.3677, 0.8674, 0.3677, 0.8926, 0.3615, 0.8674, 0.3615, 0.8674, 0.3615, 0.8926, 0.3615, 0.8674, 0.3615, 0.8674, 0.3552, 0.8674, 0.3552, 0.8674, 0.3615, 0.8926, 0.374, 0.8674, 0.374, 0.8674, 0.374, 0.8926, 0.374, 0.8674, 0.374, 0.8674, 0.3677, 0.8674, 0.3677, 0.8674, 0.374, 0.8674, 0.3111, 0.8926, 0.3111, 0.8926, 0.3111, 0.8674, 0.3111, 0.8674, 0.3048, 0.8674, 0.3048, 0.8674, 0.3048, 0.8674, 0.3048, 0.9115, 0.33, 0.9052, 0.33, 0.9052, 0.33, 0.9115, 0.33, 0.8674, 0.33, 0.8674, 0.3237, 0.8674, 0.3237, 0.8674, 0.33, 0.8674, 0.3174, 0.8674, 0.3111, 0.8674, 0.3111, 0.8674, 0.3174, 0.8674, 0.3111, 0.8926, 0.3111, 0.8926, 0.3111, 0.8674, 0.3111, 0.8989, 0.33, 0.8926, 0.33, 0.8926, 0.33, 0.8989, 0.33, 0.8926, 0.3174, 0.8674, 0.3174, 0.8674, 0.3174, 0.8926, 0.3174, 0.8674, 0.374, 0.8926, 0.374, 0.8926, 0.3803, 0.8674, 0.3803, 0.8674, 0.3615, 0.8926, 0.3615, 0.8926, 0.3677, 0.8674, 0.3677, 0.8674, 0.3048, 0.8926, 0.3048, 0.8926, 0.3111, 0.8674, 0.3111, 0.8674, 0.3174, 0.8926, 0.3174, 0.8926, 0.3237, 0.8674, 0.3237, 0.8674, 0.3552, 0.8926, 0.3552, 0.8926, 0.3615, 0.8674, 0.3615, 0.8674, 0.3677, 0.8926, 0.3677, 0.8926, 0.374, 0.8674, 0.374, 0.8674, 0.3237, 0.8926, 0.3237, 0.8926, 0.33, 0.8674, 0.33, 0.8674, 0.3111, 0.8926, 0.3111, 0.8926, 0.3174, 0.8674, 0.3174, 0.8674, 0.3174, 0.8674, 0.3174, 0.8674, 0.3174, 0.8674, 0.3174, 0.8989, 0.3552, 0.9052, 0.3552, 0.9052, 0.3552, 0.8989, 0.3552, 0.8674, 0.3552, 0.8926, 0.3552, 0.8926, 0.3552, 0.8674, 0.3552, 0.8674, 0.3174, 0.8926, 0.3174, 0.8926, 0.3174, 0.8674, 0.3174, 0.8674, 0.3677, 0.8674, 0.374, 0.8674, 0.374, 0.8674, 0.3677, 0.8926, 0.3677, 0.8674, 0.3677, 0.8674, 0.3677, 0.8926, 0.3677, 0.8674, 0.3174, 0.8674, 0.3237, 0.8674, 0.3237, 0.8674, 0.3174, 0.8926, 0.33, 0.8674, 0.33, 0.8674, 0.33, 0.8926, 0.33, 0.8674, 0.3552, 0.8674, 0.3615, 0.8674, 0.3615, 0.8674, 0.3552, 0.8674, 0.3677, 0.8926, 0.3677, 0.8926, 0.3677, 0.8674, 0.3677, 0.8989, 0.33, 0.8926, 0.33, 0.8926, 0.33, 0.8989, 0.33, 0.9052, 0.33, 0.8989, 0.33, 0.8989, 0.33, 0.9052, 0.33, 0.9052, 0.3552, 0.9115, 0.3552, 0.9115, 0.3552, 0.9052, 0.3552, 0.9115, 0.33, 0.9052, 0.33, 0.9052, 0.33, 0.9115, 0.33, 0.8674, 0.3615, 0.8674, 0.3615, 0.8674, 0.3615, 0.8674, 0.3615, 0.8926, 0.3552, 0.8989, 0.3552, 0.8989, 0.3552, 0.8926, 0.3552, 0.8926, 0.3174, 0.8674, 0.3174, 0.8674, 0.3174, 0.8926, 0.3174, 0.9177, 0.33, 0.9115, 0.33, 0.9115, 0.33, 0.9177, 0.33, 0.8926, 0.3615, 0.8674, 0.3615, 0.8674, 0.3615, 0.8926, 0.3615, 0.8674, 0.3111, 0.8674, 0.3048, 0.8674, 0.3048, 0.8674, 0.3111, 0.8674, 0.3615, 0.8926, 0.3615, 0.8926, 0.3615, 0.8674, 0.3615, 0.8926, 0.374, 0.8674, 0.374, 0.8674, 0.374, 0.8926, 0.374, 0.8674, 0.374, 0.8674, 0.374, 0.8674, 0.374, 0.8674, 0.374, 0.8926, 0.3111, 0.8674, 0.3111, 0.8674, 0.3111, 0.8926, 0.3111, 0.8674, 0.3174, 0.8674, 0.3174, 0.8674, 0.3174, 0.8674, 0.3174, 0.8674, 0.3174, 0.8674, 0.3237, 0.8674, 0.3237, 0.8674, 0.3174, 0.8674, 0.374, 0.8674, 0.374, 0.8674, 0.374, 0.8674, 0.374, 0.8674, 0.3048, 0.8674, 0.3111, 0.8674, 0.3111, 0.8674, 0.3048, 0.8674, 0.3237, 0.8674, 0.3237, 0.8674, 0.3237, 0.8674, 0.3237, 0.8674, 0.3677, 0.8674, 0.3677, 0.8674, 0.3677, 0.8674, 0.3677, 0.8674, 0.2797, 0.8674, 0.2797, 0.8674, 0.2797, 0.8674, 0.2797, 0.8674, 0.33, 0.8674, 0.33, 0.8674, 0.33, 0.8674, 0.33, 0.8674, 0.3111, 0.8674, 0.3111, 0.8674, 0.3111, 0.8674, 0.3111, 0.8674, 0.3237, 0.8674, 0.3174, 0.8674, 0.3174, 0.8674, 0.3237, 0.8674, 0.3615, 0.8674, 0.3677, 0.8674, 0.3677, 0.8674, 0.3615, 0.8674, 0.3111, 0.8674, 0.3111, 0.8674, 0.3111, 0.8674, 0.3111, 0.8674, 0.3174, 0.8674, 0.3174, 0.8674, 0.3174, 0.8674, 0.3174, 0.8674, 0.3552, 0.8674, 0.3552, 0.8674, 0.3552, 0.8674, 0.3552, 0.8674, 0.3237, 0.8674, 0.3237, 0.8674, 0.3237, 0.8674, 0.3237, 0.8674, 0.3615, 0.8674, 0.3552, 0.8674, 0.3552, 0.8674, 0.3615, 0.8674, 0.374, 0.8674, 0.3803, 0.8674, 0.3803, 0.8674, 0.374, 0.8674, 0.374, 0.8674, 0.3677, 0.8674, 0.3677, 0.8674, 0.374, 0.8674, 0.3615, 0.8674, 0.3615, 0.8674, 0.3615, 0.8674, 0.3615, 0.8674, 0.3677, 0.8674, 0.3615, 0.8674, 0.3615, 0.8674, 0.3677, 0.8674, 0.2797, 0.8674, 0.2797, 0.8674, 0.2797, 0.8674, 0.2797, 0.8674, 0.3677, 0.8674, 0.3677, 0.8674, 0.3677, 0.8674, 0.3677, 0.8674, 0.3677, 0.8674, 0.3677, 0.8674, 0.3677, 0.8674, 0.3677, 0.8674, 0.3803, 0.8674, 0.374, 0.8674, 0.374, 0.8674, 0.3803, 0.8674, 0.3048, 0.8674, 0.3111, 0.8674, 0.3111, 0.8674, 0.3048, 0.8674, 0.374, 0.8674, 0.374, 0.8674, 0.374, 0.8674, 0.374, 0.8674, 0.3237, 0.8674, 0.3237, 0.8674, 0.3237, 0.8674, 0.3237, 0.8674, 0.3111, 0.8674, 0.3174, 0.8674, 0.3174, 0.8674, 0.3111, 0.8674, 0.33, 0.8674, 0.33, 0.8674, 0.33, 0.8674, 0.33, 0.8674, 0.3174, 0.8674, 0.3111, 0.8674, 0.3111, 0.8674, 0.3174, 0.8674, 0.3237, 0.8674, 0.33, 0.8674, 0.33, 0.8674, 0.3237, 0.8674, 0.33, 0.8674, 0.3237, 0.8674, 0.3237, 0.8674, 0.33, 0.8674, 0.3111, 0.8674, 0.3048, 0.8674, 0.3048, 0.8674, 0.3111, 0.8674, 0.3237, 0.8674, 0.3174, 0.8674, 0.3174, 0.8674, 0.3237, 0.8674, 0.3615, 0.8674, 0.3552, 0.8674, 0.3552, 0.8674, 0.3615, 0.8674, 0.374, 0.8674, 0.3677, 0.8674, 0.3677, 0.8674, 0.374, 0.8674, 0.3677, 0.8674, 0.3615, 0.8674, 0.3615, 0.8674, 0.3677, 0.8674, 0.3803, 0.8674, 0.374, 0.8674, 0.374, 0.8674, 0.3803, 0.8674, 0.3174, 0.8674, 0.3111, 0.8674, 0.3111, 0.8674, 0.3174, 0.8674, 0.33, 0.8674, 0.3237, 0.8674, 0.3237, 0.8674, 0.33, 0.8674, 0.3615, 0.8674, 0.3677, 0.8674, 0.3677, 0.8674, 0.3615, 0.8674, 0.3552, 0.8674, 0.3552, 0.8674, 0.3552, 0.8674, 0.3552, 0.8674, 0.374, 0.8674, 0.3803, 0.8674, 0.3803, 0.8674, 0.374, 0.8674, 0.3615, 0.8674, 0.3615, 0.8674, 0.3615, 0.8674, 0.3615, 0.8674, 0.3552, 0.8674, 0.3615, 0.8674, 0.3615, 0.8674, 0.3552, 0.8674, 0.3677, 0.8674, 0.3677, 0.8674, 0.3677, 0.8674, 0.3677, 0.8674, 0.3677, 0.8674, 0.374, 0.8674, 0.374, 0.8674, 0.3677, 0.8674, 0.33, 0.8674, 0.3237, 0.8674, 0.3237, 0.8674, 0.33, 0.8674, 0.3677, 0.8674, 0.3677, 0.8674, 0.3677, 0.8674, 0.3677, 0.8674, 0.3111, 0.8674, 0.3174, 0.8674, 0.3174, 0.8674, 0.3111, 0.8674, 0.3615, 0.8674, 0.3615, 0.8674, 0.3615, 0.8674, 0.3615, 0.8674, 0.374, 0.8674, 0.374, 0.8674, 0.374, 0.8674, 0.374, 0.8674, 0.3237, 0.8674, 0.33, 0.8674, 0.33, 0.8674, 0.3237, 0.8674, 0.3615, 0.8674, 0.3615, 0.8674, 0.3615, 0.8674, 0.3615, 0.8674, 0.33, 0.8674, 0.33, 0.8674, 0.33, 0.8674, 0.33, 0.8674, 0.3048, 0.8674, 0.3048, 0.8674, 0.3048, 0.8674, 0.3048, 0.8674, 0.3237, 0.8674, 0.3237, 0.8674, 0.3237, 0.8674, 0.3237, 0.8674, 0.3615, 0.8674, 0.3615, 0.8674, 0.3615, 0.8674, 0.3615, 0.8674, 0.3111, 0.8674, 0.3111, 0.8674, 0.3111, 0.8674, 0.3111, 0.8674, 0.3174, 0.8674, 0.3111, 0.8674, 0.3111, 0.8674, 0.3174, 0.8674, 0.3174, 0.8674, 0.3174, 0.8674, 0.3174, 0.8674, 0.3174, 0.8674, 0.3111, 0.8674, 0.3111, 0.8674, 0.3111, 0.8674, 0.3111, 0.8674, 0.3552, 0.8674, 0.3552, 0.8674, 0.3552, 0.8674, 0.3552, 0.8674, 0.3237, 0.8674, 0.3237, 0.8674, 0.3237, 0.8674, 0.3237, 0.8674, 0.33, 0.8674, 0.3237, 0.8674, 0.3237, 0.8674, 0.33, 0.8674, 0.3174, 0.8674, 0.3111, 0.8674, 0.3111, 0.8674, 0.3174, 0.8674, 0.3111, 0.8674, 0.3048, 0.8674, 0.3048, 0.8674, 0.3111, 0.8674, 0.3237, 0.8674, 0.3174, 0.8674, 0.3174, 0.8674, 0.3237, 0.8674, 0.3677, 0.8674, 0.3615, 0.8674, 0.3615, 0.8674, 0.3677, 0.8674, 0.3803, 0.8674, 0.374, 0.8674, 0.374, 0.8674, 0.3803, 0.8674, 0.3615, 0.8674, 0.3552, 0.8674, 0.3552, 0.8674, 0.3615, 0.8674, 0.374, 0.8674, 0.3677, 0.8674, 0.3677, 0.8674, 0.374, 0.8674, 0.3048, 0.8674, 0.3111, 0.8674, 0.3111, 0.8674, 0.3048, 0.8674, 0.3174, 0.8674, 0.3237, 0.8674, 0.3237, 0.8674, 0.3174, 0.8674, 0.3048, 0.8674, 0.3048, 0.8674, 0.3048, 0.8674, 0.3048, 0.8674, 0.374, 0.8674, 0.374, 0.8674, 0.374, 0.8674, 0.374, 0.8674, 0.3615, 0.8674, 0.3677, 0.8674, 0.3677, 0.8674, 0.3615, 0.8674, 0.3111, 0.8674, 0.3111, 0.8674, 0.3111, 0.8674, 0.3111, 0.8674, 0.374, 0.8674, 0.3803, 0.8674, 0.3803, 0.8674, 0.374, 0.8674, 0.3111, 0.8674, 0.3048, 0.8674, 0.3048, 0.8674, 0.3111, 0.8674, 0.3677, 0.8674, 0.3677, 0.8674, 0.3677, 0.8674, 0.3677, 0.8674, 0.3552, 0.8674, 0.3615, 0.8674, 0.3615, 0.8674, 0.3552, 0.8674, 0.3237, 0.8674, 0.3174, 0.8674, 0.3174, 0.8674, 0.3237, 0.8674, 0.3174, 0.8674, 0.3174, 0.8674, 0.3174, 0.8674, 0.3174, 0.8674, 0.3677, 0.8674, 0.374, 0.8674, 0.374, 0.8674, 0.3677, 0.8674, 0.3677, 0.8674, 0.3615, 0.8674, 0.3615, 0.8674, 0.3677, 0.8674, 0.3111, 0.8674, 0.3111, 0.8674, 0.3111, 0.8674, 0.3111, 0.8674, 0.3111, 0.8674, 0.3174, 0.8674, 0.3174, 0.8674, 0.3111, 0.8674, 0.3803, 0.8674, 0.374, 0.8674, 0.374, 0.8674, 0.3803, 0.8674, 0.3174, 0.8674, 0.3174, 0.8674, 0.3174, 0.8674, 0.3174, 0.8674, 0.3237, 0.8674, 0.3237, 0.8674, 0.3237, 0.8674, 0.3237, 0.8674, 0.3237, 0.8674, 0.33, 0.8674, 0.33, 0.8674, 0.3237, 0.8674, 0.3615, 0.8674, 0.3552, 0.8674, 0.3552, 0.8674, 0.3615, 0.8674, 0.2797, 0.8674, 0.2797, 0.8674, 0.2797, 0.8674, 0.2797, 0.8674, 0.374, 0.8674, 0.374, 0.8674, 0.374, 0.8674, 0.374, 0.8674, 0.374, 0.8674, 0.3677, 0.8674, 0.3677, 0.8674, 0.374, 0.8674, 0.33, 0.8674, 0.33, 0.8674, 0.33, 0.8674, 0.33, 0.8674, 0.3237, 0.8674, 0.33, 0.8674, 0.33, 0.8674, 0.3237, 0.8674, 0.374, 0.8674, 0.3803, 0.8674, 0.3803, 0.8674, 0.374, 0.8674, 0.3552, 0.8674, 0.3552, 0.8674, 0.3552, 0.8674, 0.3552, 0.8674, 0.3803, 0.8674, 0.3552, 0.8674, 0.3552, 0.8674, 0.3803, 0.8674, 0.3111, 0.8674, 0.3174, 0.8674, 0.3174, 0.8674, 0.3111, 0.8674, 0.33, 0.8674, 0.33, 0.8674, 0.33, 0.8674, 0.33, 0.8674, 0.3552, 0.8674, 0.3615, 0.8674, 0.3615, 0.8674, 0.3552, 0.8674, 0.33, 0.8674, 0.3048, 0.8674, 0.3048, 0.8674, 0.33, 0.8674, 0.3174, 0.8674, 0.3237, 0.8674, 0.3237, 0.8674, 0.3174, 0.8674, 0.2797, 0.8674, 0.2797, 0.8674, 0.2797, 0.8674, 0.2797, 0.8674, 0.3615, 0.8674, 0.3677, 0.8674, 0.3677, 0.8674, 0.3615, 0.8674, 0.3048, 0.8674, 0.3111, 0.8674, 0.3111, 0.8674, 0.3048, 0.8674, 0.3048, 0.8674, 0.3048, 0.8674, 0.3048, 0.8674, 0.3048, 0.8674, 0.3048, 0.8674, 0.3048, 0.8674, 0.3048, 0.8674, 0.3048, 0.8674, 0.2797, 0.8674, 0.2797, 0.8674, 0.2797, 0.8674, 0.2797, 0.8674, 0.374, 0.8674, 0.3803, 0.8674, 0.3803, 0.8674, 0.374, 0.8674, 0.2797, 0.8674, 0.2797, 0.8674, 0.2797, 0.8674, 0.2797, 0.8674, 0.3048, 0.8674, 0.3048, 0.8674, 0.3048, 0.8674, 0.3048, 0.8674, 0.33, 0.8674, 0.3048, 0.8674, 0.3048, 0.8674, 0.33, 0.8674, 0.3174, 0.8674, 0.3237, 0.8674, 0.3237, 0.8674, 0.3174, 0.8674, 0.3803, 0.8674, 0.3552, 0.8674, 0.3552, 0.8674, 0.3803, 0.8674, 0.3677, 0.8674, 0.374, 0.8674, 0.374, 0.8674, 0.3677, 0.8674, 0.3048, 0.8674, 0.3111, 0.8674, 0.3111, 0.8674, 0.3048, 0.8674, 0.3111, 0.8674, 0.3174, 0.8674, 0.3174, 0.8674, 0.3111, 0.8674, 0.3552, 0.8674, 0.3615, 0.8674, 0.3615, 0.8674, 0.3552, 0.8674, 0.3615, 0.8674, 0.3677, 0.8674, 0.3677, 0.8674, 0.3615, 0.8674, 0.3552, 0.8674, 0.3552, 0.8674, 0.3552, 0.8674, 0.3552, 0.8674, 0.3677, 0.8674, 0.3615, 0.8674, 0.3615, 0.8674, 0.3677, 0.8674, 0.33, 0.8674, 0.3048, 0.8674, 0.3048, 0.8674, 0.33, 0.8674, 0.33, 0.8674, 0.3048, 0.8674, 0.3048, 0.8674, 0.33, 0.8674, 0.3174, 0.8674, 0.3237, 0.8674, 0.3237, 0.8674, 0.3174, 0.8674, 0.3803, 0.8674, 0.3552, 0.8674, 0.3552, 0.8674, 0.3803, 0.8674, 0.3677, 0.8674, 0.374, 0.8674, 0.374, 0.8674, 0.3677, 0.8674, 0.3048, 0.8674, 0.3111, 0.8674, 0.3111, 0.8674, 0.3048, 0.8674, 0.3111, 0.8674, 0.3174, 0.8674, 0.3174, 0.8674, 0.3111, 0.8674, 0.3552, 0.8674, 0.3615, 0.8674, 0.3615, 0.8674, 0.3552, 0.8674, 0.3615, 0.8674, 0.3677, 0.8674, 0.3677, 0.8674, 0.3615, 0.8674, 0.3552, 0.8674, 0.3552, 0.8674, 0.3552, 0.8674, 0.3552, 0.8674, 0.3237, 0.8674, 0.33, 0.8674, 0.33, 0.8674, 0.3237, 0.8674, 0.33, 0.8674, 0.33, 0.8674, 0.33, 0.8674, 0.33, 0.8674, 0.374, 0.8674, 0.3803, 0.8674, 0.3803, 0.8674, 0.374, 0.8674, 0.3803, 0.8674, 0.3552, 0.8674, 0.3552, 0.8674, 0.3615, 0.8674, 0.3677, 0.8674, 0.374, 0.8674, 0.3803, 0.8674, 0.33, 0.8674, 0.3048, 0.8674, 0.3048, 0.8674, 0.3111, 0.8674, 0.3174, 0.8674, 0.3237, 0.8674, 0.33, 0.8674, 0.3803, 0.8674, 0.3552, 0.8674, 0.3552, 0.8674, 0.3803, 0.8674, 0.3677, 0.8674, 0.374, 0.8674, 0.374, 0.8674, 0.3677, 0.8674, 0.3615, 0.8674, 0.3552, 0.8674, 0.3552, 0.8674, 0.3615, 0.8674, 0.3552, 0.8674, 0.3552, 0.8674, 0.3552, 0.8674, 0.3552, 0.8674, 0.3174, 0.8674, 0.3111, 0.8674, 0.3111, 0.8674, 0.3174, 0.8674, 0.3174, 0.8674, 0.3237, 0.8674, 0.3237, 0.8674, 0.3174, 0.8674, 0.3552, 0.8674, 0.3552, 0.8674, 0.3552, 0.8674, 0.3552, 0.8674, 0.3111, 0.8674, 0.3048, 0.8674, 0.3048, 0.8674, 0.3111, 0.8674, 0.33, 0.8674, 0.33, 0.8674, 0.33, 0.8674, 0.33, 0.8674, 0.374, 0.8674, 0.3677, 0.8674, 0.3677, 0.8674, 0.374, 0.8674, 0.2797, 0.8674, 0.2797, 0.8674, 0.2797, 0.8674, 0.2797, 0.8674, 0.3048, 0.8674, 0.3048, 0.8674, 0.3048, 0.8674, 0.3048, 0.8674, 0.3174, 0.8674, 0.3237, 0.8674, 0.3237, 0.8674, 0.3174, 0.8674, 0.3677, 0.8674, 0.374, 0.8674, 0.374, 0.8674, 0.3677, 0.8674, 0.3048, 0.8674, 0.3111, 0.8674, 0.3111, 0.8674, 0.3048, 0.8674, 0.3111, 0.8674, 0.3174, 0.8674, 0.3174, 0.8674, 0.3111, 0.8674, 0.3552, 0.8674, 0.3615, 0.8674, 0.3615, 0.8674, 0.3552, 0.8674, 0.3615, 0.8674, 0.3677, 0.8674, 0.3677, 0.8674, 0.3615, 0.8674, 0.3237, 0.8674, 0.33, 0.8674, 0.33, 0.8674, 0.3237, 0.8674, 0.374, 0.8674, 0.3803, 0.8674, 0.3803, 0.8674, 0.374, 0.8674, 0.3048, 0.8674, 0.3111, 0.8674, 0.3111, 0.8674, 0.3048, 0.8674, 0.33, 0.8674, 0.33, 0.8674, 0.33, 0.8674, 0.33, 0.8674, 0.3111, 0.8674, 0.3174, 0.8674, 0.3174, 0.8674, 0.3111, 0.8674, 0.33, 0.8674, 0.3237, 0.8674, 0.3237, 0.8674, 0.33, 0.8674, 0.3552, 0.8674, 0.3615, 0.8674, 0.3615, 0.8674, 0.3552, 0.8674, 0.2797, 0.8674, 0.2797, 0.8674, 0.2797, 0.8674, 0.2797, 0.8674, 0.3615, 0.8674, 0.3677, 0.8674, 0.3677, 0.8674, 0.3615, 0.8674, 0.3803, 0.8674, 0.374, 0.8674, 0.374, 0.8674, 0.3803, 0.8674, 0.3237, 0.8674, 0.33, 0.8674, 0.33, 0.8674, 0.3237, 0.8674, 0.374, 0.8674, 0.3803, 0.8674, 0.3803, 0.8674, 0.374, 0.8674, 0.3237, 0.8674, 0.3174, 0.8674, 0.3174, 0.8674, 0.3237, 0.8674, 0.3048, 0.8674, 0.3048, 0.8674, 0.3048, 0.8674, 0.3048, 0.7414, 0.8121, 0.7666, 0.8121, 0.7666, 0.8205, 0.7414, 0.8205, 0.7886, 0.7084, 0.8137, 0.7084, 0.8137, 0.7084, 0.7886, 0.7084, 0.3884, 0.9515, 0.6098, 0.9506, 0.6098, 0.9506, 0.3884, 0.9515, 0.8137, 0.7168, 0.7886, 0.7168, 0.7886, 0.7168, 0.8137, 0.7168, 0.06133, 0.4986, 0.06123, 0.4985, 0.06132, 0.4985, 0.06134, 0.4985, 0.06106, 0.4857, 0.06094, 0.4856, 0.06103, 0.4856, 0.06105, 0.4856, 0.06106, 0.4857, 0.06094, 0.4856, 0.06094, 0.4856, 0.06106, 0.4857, 0.06105, 0.4856, 0.06106, 0.4857, 0.06106, 0.4857, 0.06105, 0.4856, 0.06133, 0.4986, 0.06123, 0.4985, 0.06123, 0.4985, 0.06133, 0.4986, 0.06103, 0.4856, 0.06105, 0.4856, 0.06105, 0.4856, 0.06103, 0.4856, 0.06132, 0.4985, 0.06134, 0.4985, 0.06134, 0.4985, 0.06132, 0.4985, 0.06123, 0.4985, 0.06132, 0.4985, 0.06132, 0.4985, 0.06123, 0.4985])
me_cube.materials.append(mat_material)
me_cube.use_mirror_vertex_groups = False
me_cube.update()
arm_armature = bpy.data.armatures.new('Armature')  # bones are not reproduced

# ---- objects
ob_cube = bpy.data.objects.new('Cube', me_cube)
ob_empty = bpy.data.objects.new('Empty', img_pixil_frame_0___2025_04_30t080837_231_png)
ob_armature = bpy.data.objects.new('Armature', arm_armature)

# ---- transforms, parenting, visibility, modifiers, constraints
ob_cube.parent = ob_armature
ob_cube.matrix_parent_inverse = Matrix(((1.0, -0.0, 0.0, -0.0), (-0.0, 1.0, -0.0, 0.0), (0.0, -0.0, 1.0, 1.958), (-0.0, 0.0, -0.0, 1.0)))
ob_cube.location = (0.0, 0.0, 0.0)
ob_cube.scale = (0.3903, 0.3903, 0.3903)
ob_cube.lock_rotations_4d = False
ob_cube.empty_display_type = 'ARROWS'
ob_cube.lineart.crease_threshold = 0.0
_vg = ob_cube.vertex_groups.new(name='Bone')
_vg = ob_cube.vertex_groups.new(name='Bone.018')
_vg = ob_cube.vertex_groups.new(name='Bone.002')
for _i, _w in zip([1, 3, 5, 7, 8, 9, 10, 11, 12, 13, 14, 15, 20, 21, 26, 27, 28, 29, 30, 31, 32, 33, 34, 35], [0.05031, 0.04798, 0.04608, 0.04701, 0.7272, 0.7298, 0.7313, 0.7294, 0.1442, 0.1467, 0.1462, 0.1448, 0.02915, 0.03584, 0.02567, 0.03169, 0.825, 0.8263, 0.8285, 0.8293, 0.117, 0.1174, 0.1142, 0.115]): _vg.add([_i], _w, 'REPLACE')
_vg = ob_cube.vertex_groups.new(name='Bone.001')
for _i, _w in zip([1, 3, 5, 7, 8, 9, 10, 11, 20, 21, 22, 23, 24, 25, 26, 27, 28, 29, 30, 31, 58, 63, 123, 128], [0.275, 0.2642, 0.2655, 0.2734, 0.02449, 0.01351, 0.01385, 0.02046, 0.8081, 0.7948, 0.02941, 0.03719, 0.02549, 0.02176, 0.809, 0.7971, 0.02213, 0.0272, 0.01941, 0.02341, 0.005163, 0.002736, 0.007151, 0.008835]): _vg.add([_i], _w, 'REPLACE')
_vg = ob_cube.vertex_groups.new(name='Bone.003')
for _i, _w in zip([1, 3, 5, 7, 8, 9, 10, 11, 20, 21, 26, 27, 122, 123, 125, 128], [0.437, 0.4342, 0.4296, 0.4393, 0.002754, 0.009948, 0.009456, 0.00518, 0.06916, 0.07626, 0.06933, 0.07543, 0.01214, 0.04204, 0.01122, 0.0461]): _vg.add([_i], _w, 'REPLACE')
_vg = ob_cube.vertex_groups.new(name='Bone.004')
for _i, _w in zip([0, 22, 23, 24, 25, 27, 40, 41, 42, 43, 44, 45, 46, 47, 48, 56, 57, 58, 59, 60, 61, 62, 63, 64, 65, 66, 67, 68, 69, 70, 71, 72, 73], [0.08225, 0.6917, 0.1512, 0.01878, 0.05685, 0.00657, 0.4158, 0.177, 0.2315, 0.2864, 0.1201, 0.0697, 0.06334, 0.07651, 0.02114, 0.5812, 0.5513, 0.5292, 0.4302, 0.7069, 0.5764, 0.3619, 0.2076, 0.1382, 0.1672, 0.5525, 0.3441, 0.197, 0.1699, 0.2107, 0.479, 0.6044, 0.5634]): _vg.add([_i], _w, 'REPLACE')
_vg = ob_cube.vertex_groups.new(name='Bone.031')
for _i, _w in zip([22, 23, 24, 25, 40, 41, 42, 43, 44, 45, 46, 47, 48, 49, 50, 51, 52, 53, 54, 55, 56, 57, 58, 59, 60, 61, 62, 63, 64, 65, 66, 67, 68, 69, 70, 71, 72, 73, 458, 459, 460, 461], [0.04641, 0.05922, 0.05034, 0.04028, 0.4173, 0.4394, 0.4409, 0.4228, 0.7949, 0.8181, 0.8289, 0.8222, 0.8203, 0.8518, 0.8476, 0.8149, 0.1595, 0.3449, 0.3595, 0.1705, 0.1334, 0.2303, 0.1026, 0.2736, 0.08878, 0.223, 0.1841, 0.2235, 0.252, 0.2425, 0.2051, 0.2137, 0.286, 0.3102, 0.299, 0.2665, 0.1654, 0.2011, 0.09443, 0.154, 0.1722, 0.09798]): _vg.add([_i], _w, 'REPLACE')
_vg = ob_cube.vertex_groups.new(name='Bone.006')
for _i, _w in zip([44, 46, 47, 48, 49, 50, 51, 52, 53, 54, 55, 186, 187, 188, 189, 190, 191, 192, 193, 194, 195, 196, 197, 198, 199, 200, 201, 458, 459, 460, 461], [0.0125, 0.0006828, 0.01103, 0.1267, 0.09856, 0.1114, 0.1442, 0.8305, 0.6354, 0.6226, 0.821, 1.0, 1.0, 1.0, 1.0, 1.0, 1.0, 1.0, 1.0, 1.0, 1.0, 1.0, 1.0, 1.0, 1.0, 1.0, 1.0, 0.9, 0.8373, 0.819, 0.897]): _vg.add([_i], _w, 'REPLACE')
_vg = ob_cube.vertex_groups.new(name='Bone.005')
_vg = ob_cube.vertex_groups.new(name='Bone.008')
for _i, _w in zip([0, 1, 4, 5, 20, 22, 24, 25, 40, 42, 43, 44, 47, 56, 57, 58, 59, 60, 61, 62, 64, 65, 66, 67, 69, 70, 71, 72, 73, 122, 123, 124, 129], [0.7328, 0.02207, 0.8131, 0.06542, 0.02145, 0.1605, 0.06474, 0.7727, 0.09132, 0.05964, 0.1912, 0.006106, 0.04002, 0.08216, 0.05671, 0.0219, 0.01976, 0.07823, 0.08246, 0.007533, 0.08566, 0.4545, 0.151, 0.007534, 0.08256, 0.3607, 0.1668, 0.1222, 0.1305, 0.03327, 0.00738, 0.079, 0.1059]): _vg.add([_i], _w, 'REPLACE')
_vg = ob_cube.vertex_groups.new(name='Bone.012')
for _i, _w in zip([0, 1, 4, 5, 27, 122, 123, 124, 129], [0.1516, 0.1705, 0.1349, 0.1661, 0.004025, 0.8707, 0.8586, 0.8754, 0.8756]): _vg.add([_i], _w, 'REPLACE')
_vg = ob_cube.vertex_groups.new(name='Bone.032')
for _i, _w in zip([122, 123, 124, 129, 130, 131, 132, 137, 139, 145, 204, 205, 208, 209], [0.002935, 0.008098, 0.01343, 0.01055, 0.9609, 0.9563, 0.9513, 0.9448, 0.003113, 0.01058, 0.6737, 0.6944, 0.3077, 0.319]): _vg.add([_i], _w, 'REPLACE')
_vg = ob_cube.vertex_groups.new(name='Bone.010')
for _i, _w in zip([137, 138, 139, 140, 145, 204, 205, 208, 209], [0.01415, 0.9675, 0.9593, 0.9593, 0.953, 0.316, 0.2968, 0.6833, 0.6729]): _vg.add([_i], _w, 'REPLACE')
_vg = ob_cube.vertex_groups.new(name='Bone.014')
for _i, _w in zip([146, 147, 148, 153, 154, 155, 156, 161, 162, 163, 164, 169], [0.9791, 0.9786, 0.9771, 0.9785, 0.8092, 0.8166, 0.8138, 0.8076, 0.151, 0.1792, 0.1765, 0.1557]): _vg.add([_i], _w, 'REPLACE')
_vg = ob_cube.vertex_groups.new(name='Bone.016')
for _i, _w in zip([154, 155, 156, 161, 162, 163, 164, 169, 170, 171, 172, 177, 178, 179, 180, 185, 210, 213, 214, 217, 218, 221, 222, 223, 226, 228, 229, 232, 235, 237, 246, 247, 248, 249, 250, 251, 252, 253, 254, 255, 258, 260, 261, 264, 267, 269, 278, 279, 280, 281, 282, 283, 284, 285, 286, 287, 288, 289, 298, 299, 300, 301, 302, 303, 304, 305, 314, 315, 316, 317, 318, 319, 320, 321, 330, 331, 332, 333, 334, 335, 336, 337, 346, 347, 348, 349, 350, 351, 352, 353, 362, 363, 364, 365, 366, 367, 368, 369, 378, 379, 380, 381, 382, 383, 386, 387, 390, 392, 393, 396, 397, 400, 401, 404, 406, 407, 410, 411, 414, 415, 418, 420, 421, 424, 425, 428, 429, 432, 434, 435, 438, 439, 442, 443, 446, 448, 449, 452, 453, 456], [0.1896, 0.1822, 0.1849, 0.1911, 0.8488, 0.8205, 0.8233, 0.844, 0.9781, 0.9787, 0.9809, 0.9851, 0.9985, 0.9977, 0.9978, 0.9984, 0.9998, 0.9999, 0.9994, 0.9988, 0.9992, 0.9993, 0.9989, 0.9986, 0.9987, 0.9997, 0.9999, 0.9998, 0.9994, 0.9989, 0.9984, 0.9986, 0.9987, 0.9996, 0.9999, 0.9999, 0.9998, 0.9988, 0.9988, 0.9987, 0.9987, 0.9998, 0.9999, 0.9998, 0.9997, 0.9988, 0.9985, 0.9987, 0.9986, 0.9998, 0.9999, 0.9999, 0.9999, 0.9987, 0.9988, 0.9987, 0.9999, 0.9999, 0.9999, 0.9999, 0.9987, 0.9987, 0.9988, 0.9987, 0.9999, 0.9999, 0.9999, 0.9999, 0.9987, 0.9987, 0.9988, 0.9987, 0.9999, 0.9999, 0.9999, 0.9999, 0.9987, 0.9987, 0.9988, 0.9987, 0.9999, 0.9999, 0.9999, 0.9999, 0.9987, 0.9987, 0.9987, 0.9987, 0.9999, 0.9999, 0.9999, 0.9999, 0.9987, 0.9987, 0.9987, 0.9987, 0.9999, 0.9999, 0.9999, 0.9999, 0.9987, 0.9987, 0.9839, 0.9874, 0.9956, 0.9956, 0.9898, 0.9927, 0.9946, 0.9876, 0.9884, 0.9912, 0.9907, 0.9897, 0.9905, 0.991, 0.9893, 0.9895, 0.9904, 0.9903, 0.99, 0.9902, 0.9903, 0.9898, 0.9899, 0.9902, 0.9902, 0.9901, 0.9901, 0.9901, 0.9902, 0.9902, 0.9902, 0.9902, 0.9902, 0.9902, 0.9902, 0.9902, 0.9902, 0.9902]): _vg.add([_i], _w, 'REPLACE')
_vg = ob_cube.vertex_groups.new(name='Bone.009')
for _i, _w in zip([2, 3, 6, 7, 21, 22, 23, 24, 25, 26, 40, 41, 42, 43, 45, 46, 56, 57, 58, 59, 60, 61, 62, 63, 64, 65, 66, 67, 68, 69, 70, 71, 72, 73, 125, 126, 127, 128], [0.8056, 0.06297, 0.8133, 0.03872, 0.02074, 0.001558, 0.6952, 0.782, 0.06198, 0.01473, 0.03069, 0.3267, 0.2347, 0.06635, 0.07357, 0.05935, 0.163, 0.1291, 0.2838, 0.2249, 0.08423, 0.0824, 0.3778, 0.4949, 0.4767, 0.09024, 0.03278, 0.3697, 0.4471, 0.3959, 0.08929, 0.03866, 0.06482, 0.06444, 0.04029, 0.08353, 0.1084, 0.009707]): _vg.add([_i], _w, 'REPLACE')
_vg = ob_cube.vertex_groups.new(name='Bone.013')
for _i, _w in zip([2, 3, 6, 7, 21, 125, 126, 127, 128], [0.1366, 0.1641, 0.1473, 0.17, 0.00393, 0.873, 0.8794, 0.8724, 0.8536]): _vg.add([_i], _w, 'REPLACE')
_vg = ob_cube.vertex_groups.new(name='Bone.033')
for _i, _w in zip([125, 126, 127, 128, 133, 134, 135, 136, 141, 142, 202, 203, 206, 207], [0.001444, 0.01058, 0.01285, 0.01052, 0.9553, 0.9465, 0.9508, 0.9612, 0.0003861, 0.01392, 0.6842, 0.6849, 0.3005, 0.326]): _vg.add([_i], _w, 'REPLACE')
_vg = ob_cube.vertex_groups.new(name='Bone.011')
for _i, _w in zip([134, 141, 142, 143, 144, 202, 203, 206, 207], [0.01105, 0.9608, 0.9513, 0.9608, 0.9663, 0.3069, 0.305, 0.6917, 0.6647]): _vg.add([_i], _w, 'REPLACE')
_vg = ob_cube.vertex_groups.new(name='Bone.015')
for _i, _w in zip([149, 150, 151, 152, 157, 158, 159, 160, 165, 166, 167, 168], [0.9798, 0.9773, 0.9778, 0.9785, 0.81, 0.8141, 0.8077, 0.8154, 0.1572, 0.1755, 0.155, 0.1744]): _vg.add([_i], _w, 'REPLACE')
_vg = ob_cube.vertex_groups.new(name='Bone.017')
for _i, _w in zip([157, 158, 159, 160, 165, 166, 167, 168, 173, 174, 175, 176, 181, 182, 183, 184, 211, 212, 215, 216, 219, 220, 224, 225, 227, 230, 231, 233, 234, 236, 238, 239, 240, 241, 242, 243, 244, 245, 256, 257, 259, 262, 263, 265, 266, 268, 270, 271, 272, 273, 274, 275, 276, 277, 290, 291, 292, 293, 294, 295, 296, 297, 306, 307, 308, 309, 310, 311, 312, 313, 322, 323, 324, 325, 326, 327, 328, 329, 338, 339, 340, 341, 342, 343, 344, 345, 354, 355, 356, 357, 358, 359, 360, 361, 370, 371, 372, 373, 374, 375, 376, 377, 384, 385, 388, 389, 391, 394, 395, 398, 399, 402, 403, 405, 408, 409, 412, 413, 416, 417, 419, 422, 423, 426, 427, 430, 431, 433, 436, 437, 440, 441, 444, 445, 447, 450, 451, 454, 455, 457], [0.1888, 0.1846, 0.191, 0.1834, 0.8426, 0.8242, 0.8448, 0.8253, 0.9807, 0.9833, 0.9835, 0.9788, 0.9978, 0.9979, 0.9984, 0.9988, 0.9999, 0.9998, 0.9992, 0.9992, 0.9993, 0.9992, 0.9984, 0.9984, 0.9988, 0.9996, 0.9999, 0.9999, 0.9997, 0.9987, 0.9988, 0.9989, 0.9991, 0.9997, 0.9998, 0.9999, 0.9996, 0.999, 0.9985, 0.9985, 0.9986, 0.9998, 0.9999, 0.9999, 0.9999, 0.9986, 0.9989, 0.999, 0.999, 0.9998, 0.9999, 0.9998, 0.9998, 0.999, 0.9999, 0.9999, 0.9985, 0.9986, 0.999, 0.999, 0.9998, 0.9998, 0.9999, 0.9999, 0.9985, 0.9986, 0.999, 0.999, 0.9998, 0.9999, 0.9999, 0.9999, 0.9986, 0.9986, 0.999, 0.999, 0.9998, 0.9998, 0.9999, 0.9999, 0.9986, 0.9986, 0.999, 0.999, 0.9998, 0.9999, 0.9999, 0.9999, 0.9986, 0.9986, 0.999, 0.999, 0.9998, 0.9998, 0.9999, 0.9999, 0.9986, 0.9986, 0.999, 0.999, 0.9998, 0.9998, 0.988, 0.9863, 0.9931, 0.9897, 0.9947, 0.9954, 0.9946, 0.9894, 0.989, 0.9909, 0.9903, 0.9916, 0.9919, 0.9915, 0.9905, 0.9902, 0.9909, 0.9908, 0.9909, 0.991, 0.991, 0.9907, 0.9906, 0.9908, 0.9908, 0.9908, 0.9908, 0.9908, 0.9909, 0.9909, 0.9909, 0.9909, 0.9909, 0.9909, 0.9909, 0.9909, 0.9909, 0.9909]): _vg.add([_i], _w, 'REPLACE')
_vg = ob_cube.vertex_groups.new(name='Bone.019')
for _i, _w in zip([8, 10, 12, 14, 16, 18, 28, 31, 32, 33, 34, 35, 36, 37, 38, 39], [0.154, 0.1531, 0.6697, 0.6786, 0.1137, 0.09517, 0.09976, 0.09707, 0.7846, 0.06482, 0.06448, 0.7855, 0.8192, 0.04961, 0.04802, 0.8247]): _vg.add([_i], _w, 'REPLACE')
_vg = ob_cube.vertex_groups.new(name='Bone.021')
for _i, _w in zip([8, 10, 12, 14, 16, 18, 36, 39], [0.009053, 0.0055, 0.1526, 0.1422, 0.8371, 0.8597, 0.0818, 0.07897]): _vg.add([_i], _w, 'REPLACE')
_vg = ob_cube.vertex_groups.new(name='Bone.025')
for _i, _w in zip([16, 18, 36, 39, 76, 77, 79, 80, 87, 462, 463, 466, 467], [0.01283, 0.008966, 0.007618, 0.006538, 0.9129, 0.9485, 0.9081, 0.9424, 0.003727, 0.338, 0.3317, 0.2216, 0.2236]): _vg.add([_i], _w, 'REPLACE')
_vg = ob_cube.vertex_groups.new(name='Bone.023')
for _i, _w in zip([76, 79, 84, 87, 462, 463, 466, 467], [0.03177, 0.03225, 0.0276, 0.03753, 0.4393, 0.4487, 0.4479, 0.4376]): _vg.add([_i], _w, 'REPLACE')
_vg = ob_cube.vertex_groups.new(name='Bone.026')
for _i, _w in zip([84, 85, 87, 88, 462, 463, 466, 467], [0.9209, 0.9579, 0.9113, 0.951, 0.2095, 0.2074, 0.3185, 0.3273]): _vg.add([_i], _w, 'REPLACE')
_vg = ob_cube.vertex_groups.new(name='Bone.029')
_vg = ob_cube.vertex_groups.new(name='Bone.034')
for _i, _w in zip([92, 93, 95, 96, 100, 101, 103, 104, 108, 109, 111, 112, 114, 115, 118, 119], [0.9513, 0.9522, 0.9442, 0.9452, 0.1495, 0.1074, 0.1479, 0.1196, 0.07718, 0.03411, 0.08698, 0.04369, 0.08402, 0.08524, 0.07683, 0.08204]): _vg.add([_i], _w, 'REPLACE')
_vg = ob_cube.vertex_groups.new(name='Bone.036')
for _i, _w in zip([92, 93, 95, 96, 100, 101, 103, 104, 108, 109, 111, 112, 114, 115, 118, 119], [0.02112, 0.01877, 0.03226, 0.02839, 0.8483, 0.8911, 0.8498, 0.8785, 0.9217, 0.9573, 0.9117, 0.9524, 0.9147, 0.9135, 0.922, 0.9167]): _vg.add([_i], _w, 'REPLACE')
_vg = ob_cube.vertex_groups.new(name='Bone.020')
for _i, _w in zip([9, 11, 13, 15, 17, 19, 29, 30, 32, 33, 34, 35, 36, 37, 38, 39], [0.1531, 0.1537, 0.6685, 0.6774, 0.1124, 0.1002, 0.09839, 0.09814, 0.0644, 0.7822, 0.7895, 0.06543, 0.05103, 0.8258, 0.8211, 0.04784]): _vg.add([_i], _w, 'REPLACE')
_vg = ob_cube.vertex_groups.new(name='Bone.022')
for _i, _w in zip([9, 11, 13, 15, 17, 19, 37, 38], [0.007805, 0.006789, 0.1511, 0.1449, 0.8381, 0.8535, 0.07666, 0.08301]): _vg.add([_i], _w, 'REPLACE')
_vg = ob_cube.vertex_groups.new(name='Bone.027')
for _i, _w in zip([17, 19, 37, 38, 74, 75, 78, 81, 89, 464, 465, 468, 469], [0.01292, 0.01075, 0.007321, 0.005856, 0.9419, 0.9485, 0.9149, 0.9075, 0.002777, 0.3371, 0.3322, 0.2202, 0.2246]): _vg.add([_i], _w, 'REPLACE')
_vg = ob_cube.vertex_groups.new(name='Bone.024')
for _i, _w in zip([78, 81, 86, 89, 464, 465, 468, 469], [0.02929, 0.03371, 0.03152, 0.03366, 0.4425, 0.4469, 0.4509, 0.4359]): _vg.add([_i], _w, 'REPLACE')
_vg = ob_cube.vertex_groups.new(name='Bone.028')
for _i, _w in zip([82, 83, 86, 89, 464, 465, 468, 469], [0.953, 0.9562, 0.9181, 0.9141, 0.2081, 0.208, 0.3176, 0.3274]): _vg.add([_i], _w, 'REPLACE')
_vg = ob_cube.vertex_groups.new(name='Bone.030')
_vg = ob_cube.vertex_groups.new(name='Bone.035')
for _i, _w in zip([90, 91, 94, 97, 98, 99, 102, 105, 106, 107, 110, 113, 116, 117, 120, 121], [0.9456, 0.952, 0.9518, 0.9438, 0.1174, 0.1099, 0.1439, 0.153, 0.04747, 0.03404, 0.08293, 0.08118, 0.08411, 0.08311, 0.0768, 0.08053]): _vg.add([_i], _w, 'REPLACE')
_vg = ob_cube.vertex_groups.new(name='Bone.037')
for _i, _w in zip([90, 91, 94, 97, 98, 99, 102, 105, 106, 107, 110, 113, 116, 117, 120, 121], [0.02824, 0.01877, 0.02062, 0.03233, 0.8808, 0.8885, 0.8541, 0.8446, 0.9505, 0.9574, 0.9159, 0.9176, 0.9146, 0.9156, 0.9221, 0.9183]): _vg.add([_i], _w, 'REPLACE')
_m = ob_cube.modifiers.new('Subdivision', 'SUBSURF')
_m = ob_cube.modifiers.new('Solidify', 'SOLIDIFY')
_m = ob_cube.modifiers.new('Armature', 'ARMATURE')
_m.object = ob_armature
ob_empty.location = (4.088, -7.522, 4.25)
ob_empty.rotation_euler = (1.57, 0.01474, 2.069)
ob_empty.empty_display_type = 'IMAGE'
ob_empty.empty_display_size = 5.0
ob_armature.location = (0.0, 0.0, -1.958)
ob_armature.show_in_front = True

# ---- collection membership
col_collection.objects.link(ob_cube)
col_collection.objects.link(ob_empty)
col_collection.objects.link(ob_armature)

# ---- scene / render settings (as saved in the file)
scene.frame_start = 1; scene.frame_end = 250; scene.frame_set(1)
scene.render.engine = 'BLENDER_EEVEE_NEXT'
scene.cycles.sampling_pattern = 'TABULATED_SOBOL'
scene.cycles.use_light_tree = False
scene.view_settings.view_transform = 'Filmic'
bpy.context.view_layer.update()

# ---- added for rendering (the .blend has no active camera and no usable light): camera, sun
cam_auto = bpy.data.cameras.new('AutoCamera')
cam_auto.lens = 50.0
cam_auto.sensor_width = 36.0
cam_auto.clip_end = 1000.0
ob_auto_camera = bpy.data.objects.new('AutoCamera', cam_auto)
scene.collection.objects.link(ob_auto_camera)
ob_auto_camera.location = (8.1547, -9.71448, 5.02187)
ob_auto_camera.rotation_euler = (1.09748, -7.21219e-08, 0.694738)
scene.camera = ob_auto_camera
light_auto_sun = bpy.data.lights.new('AutoSun', 'SUN')
light_auto_sun.energy = 3.0
light_auto_sun.angle = 0.0523599
ob_auto_sun = bpy.data.objects.new('AutoSun', light_auto_sun)
scene.collection.objects.link(ob_auto_sun)
ob_auto_sun.rotation_euler = (0.872665, 0.174533, 0.523599)
bpy.context.view_layer.update()
